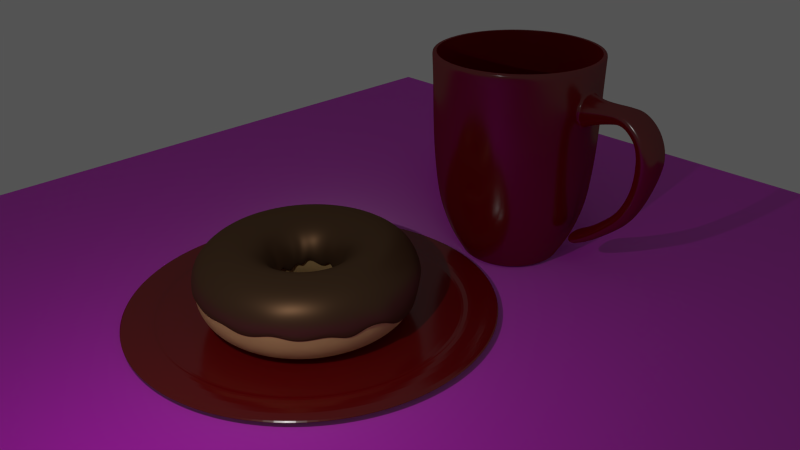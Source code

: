 # Source: doughnut.blend  (saved by Blender 2.72.0; exported with 4.5.12 LTS)
import bpy
from mathutils import Matrix  # noqa: F401  (used for matrix-valued properties, if any)

bpy.ops.wm.read_factory_settings(use_empty=True)
scene = bpy.context.scene
scene.name = 'Scene'

# ---- collections
col_collection_1 = bpy.data.collections.new('Collection 1'); scene.collection.children.link(col_collection_1)
col_collection_2 = bpy.data.collections.new('Collection 2'); scene.collection.children.link(col_collection_2)
col_collection_3 = bpy.data.collections.new('Collection 3'); scene.collection.children.link(col_collection_3)
col_collection_3.hide_render = True
col_collection_3.hide_viewport = True

# ---- images (referenced by path relative to the original .blend; pixels are not part of the script)
import os
ASSET_DIR = os.environ.get("B2B_ASSET_DIR", "")  # directory of the original .blend (textures are referenced by path, not embedded)
HERE = os.path.dirname(os.path.abspath(__file__))  # packed textures are extracted next to this script under _unpacked/

def load_image(name, relpath, width, height, colorspace="sRGB"):
    """Load a texture the original file referenced (path relative to the .blend, or extracted next to this script)."""
    p = next((c for c in (os.path.join(HERE, relpath), os.path.join(ASSET_DIR, relpath)) if relpath and os.path.exists(c)), "")
    if p:
        img = bpy.data.images.load(p, check_existing=True)
        img.name = name
    else:  # same state as the original file: an image datablock whose file is absent (Cycles renders it pink)
        img = bpy.data.images.new(name, width, height)
        img.source = "FILE"
        img.filepath = "//" + (relpath or name)
    img.colorspace_settings.name = colorspace
    return img
img_woodplanksworn33_nrm_3k_jpg = load_image('WoodPlanksWorn33_NRM_3K.jpg', 'WoodPlanksWorn33_NRM_3K.jpg', 1024, 1024, 'Non-Color')
img_woodplanksworn33_col_var1_3k_jpg = load_image('WoodPlanksWorn33_COL_VAR1_3K.jpg', 'WoodPlanksWorn33_COL_VAR1_3K.jpg', 1024, 1024, 'sRGB')

# ---- materials (node trees are filled in below, after node groups)
mat_material_003 = bpy.data.materials.new('Material.003')
mat_material_003.alpha_threshold = 0.0
mat_material_003.roughness = 0.5
mat_material_002 = bpy.data.materials.new('Material.002')
mat_material_002.alpha_threshold = 0.0
mat_material_002.roughness = 0.5
mat_material_001 = bpy.data.materials.new('Material.001')
mat_material_001.alpha_threshold = 0.0
mat_material_001.roughness = 0.5
mat_material_004 = bpy.data.materials.new('Material.004')
mat_material_004.alpha_threshold = 0.0
mat_material_004.roughness = 0.5
mat_material = bpy.data.materials.new('Material')
mat_material.alpha_threshold = 0.0
mat_material.roughness = 0.5
mat_redsprinkle = bpy.data.materials.new('RedSprinkle')
mat_redsprinkle.alpha_threshold = 0.0
mat_redsprinkle.roughness = 0.5
mat_silversprinkle = bpy.data.materials.new('SilverSprinkle')
mat_silversprinkle.alpha_threshold = 0.0
mat_silversprinkle.roughness = 0.5
mat_greensprinkle = bpy.data.materials.new('GreenSprinkle')
mat_greensprinkle.alpha_threshold = 0.0
mat_greensprinkle.roughness = 0.5

# ---- material node trees
mat_material_003.use_nodes = True; mat_material_003.node_tree.nodes.clear()
_N = mat_material_003.node_tree.nodes; _L = mat_material_003.node_tree.links
n0 = _N.new('ShaderNodeBsdfDiffuse'); n0.name = 'Diffuse BSDF'; n0.location = (43, 398)
n0.inputs[0].default_value = (0.2159, 0.002428, 0.004025, 1.0)
n0.inputs[1].default_value = 0.658
n1 = _N.new('ShaderNodeBsdfAnisotropic'); n1.name = 'Glossy BSDF'; n1.location = (36, 257)
n1.distribution = 'GGX'
n1.inputs[1].default_value = 0.1817
n2 = _N.new('ShaderNodeMixShader'); n2.name = 'Mix Shader'; n2.location = (241, 361)
n2.inputs[0].default_value = 0.082
n3 = _N.new('ShaderNodeOutputMaterial'); n3.name = 'Material Output'; n3.location = (410, 346)
_L.new(n0.outputs[0], n2.inputs[1])
_L.new(n2.outputs[0], n3.inputs[0])
_L.new(n1.outputs[0], n2.inputs[2])
n3.is_active_output = True
mat_material_002.use_nodes = True; mat_material_002.node_tree.nodes.clear()
_N = mat_material_002.node_tree.nodes; _L = mat_material_002.node_tree.links
n0 = _N.new('ShaderNodeMixShader'); n0.name = 'Mix Shader'; n0.location = (232, 383)
n0.inputs[0].default_value = 0.5182
n1 = _N.new('ShaderNodeBsdfAnisotropic'); n1.name = 'Glossy BSDF'; n1.location = (-11, 480)
n1.distribution = 'GGX'
n1.inputs[0].default_value = (0.255, 0.1364, 0.06973, 1.0)
n1.inputs[1].default_value = 0.4472
n2 = _N.new('ShaderNodeOutputMaterial'); n2.name = 'Material Output'; n2.location = (454, 385)
n3 = _N.new('ShaderNodeBsdfDiffuse'); n3.name = 'Diffuse BSDF'; n3.location = (-35, 278)
n3.inputs[0].default_value = (0.09531, 0.05286, 0.02843, 1.0)
n3.inputs[1].default_value = 0.5917
_L.new(n1.outputs[0], n0.inputs[1])
_L.new(n0.outputs[0], n2.inputs[0])
_L.new(n3.outputs[0], n0.inputs[2])
n2.is_active_output = True
mat_material_001.use_nodes = True; mat_material_001.node_tree.nodes.clear()
_N = mat_material_001.node_tree.nodes; _L = mat_material_001.node_tree.links
n0 = _N.new('ShaderNodeOutputMaterial'); n0.name = 'Material Output'; n0.location = (300, 300)
n1 = _N.new('ShaderNodeBsdfDiffuse'); n1.name = 'Diffuse BSDF'; n1.location = (10, 300)
n1.inputs[0].default_value = (0.8, 0.5186, 0.2143, 1.0)
_L.new(n1.outputs[0], n0.inputs[0])
n0.is_active_output = True
mat_material_004.use_nodes = True; mat_material_004.node_tree.nodes.clear()
_N = mat_material_004.node_tree.nodes; _L = mat_material_004.node_tree.links
n0 = _N.new('ShaderNodeOutputMaterial'); n0.name = 'Material Output'; n0.location = (300, 300)
n1 = _N.new('ShaderNodeBsdfDiffuse'); n1.name = 'Diffuse BSDF'; n1.location = (-27, 311)
n2 = _N.new('ShaderNodeBsdfAnisotropic'); n2.name = 'Glossy BSDF'; n2.location = (-53, 159)
n2.distribution = 'GGX'
n2.inputs[1].default_value = 0.3162
n3 = _N.new('ShaderNodeMixShader'); n3.name = 'Mix Shader'; n3.location = (144, 315)
n3.inputs[0].default_value = 0.1178
n4 = _N.new('ShaderNodeTexImage'); n4.name = 'Image Texture.001'; n4.location = (-553, 44)
n4.width = 242
n4.image = img_woodplanksworn33_nrm_3k_jpg
n5 = _N.new('ShaderNodeTexImage'); n5.name = 'Image Texture'; n5.location = (-420, 474)
n5.width = 208
n5.image = img_woodplanksworn33_col_var1_3k_jpg
n6 = _N.new('ShaderNodeNormalMap'); n6.name = 'Normal Map'; n6.location = (-286, 171)
_L.new(n1.outputs[0], n3.inputs[1])
_L.new(n3.outputs[0], n0.inputs[0])
_L.new(n2.outputs[0], n3.inputs[2])
_L.new(n5.outputs[0], n1.inputs[0])
_L.new(n4.outputs[0], n6.inputs[1])
_L.new(n6.outputs[0], n1.inputs[2])
_L.new(n6.outputs[0], n2.inputs[4])
n0.is_active_output = True
mat_material.use_nodes = True; mat_material.node_tree.nodes.clear()
_N = mat_material.node_tree.nodes; _L = mat_material.node_tree.links
n0 = _N.new('ShaderNodeMixShader'); n0.name = 'Mix Shader'; n0.location = (196, 470)
n0.inputs[0].default_value = 0.08182
n1 = _N.new('ShaderNodeOutputMaterial'); n1.name = 'Material Output'; n1.location = (407, 363)
n2 = _N.new('ShaderNodeBsdfAnisotropic'); n2.name = 'Glossy BSDF'; n2.location = (-54, 312)
n2.distribution = 'GGX'
n2.inputs[0].default_value = (0.8645, 0.8645, 0.8645, 1.0)
n2.inputs[1].default_value = 0.1826
n3 = _N.new('ShaderNodeBsdfDiffuse'); n3.name = 'Diffuse BSDF'; n3.location = (-52, 458)
n3.inputs[0].default_value = (0.2159, 0.002428, 0.004025, 1.0)
n3.inputs[1].default_value = 0.6583
_L.new(n3.outputs[0], n0.inputs[1])
_L.new(n0.outputs[0], n1.inputs[0])
_L.new(n2.outputs[0], n0.inputs[2])
n1.is_active_output = True
mat_redsprinkle.use_nodes = True; mat_redsprinkle.node_tree.nodes.clear()
_N = mat_redsprinkle.node_tree.nodes; _L = mat_redsprinkle.node_tree.links
n0 = _N.new('ShaderNodeMixShader'); n0.name = 'Mix Shader'; n0.location = (189, 304)
n0.inputs[0].default_value = 0.04
n1 = _N.new('ShaderNodeOutputMaterial'); n1.name = 'Material Output'; n1.location = (358, 294)
n2 = _N.new('ShaderNodeBsdfDiffuse'); n2.name = 'Diffuse BSDF'; n2.location = (0, 331)
n2.inputs[0].default_value = (0.8, 0.0, 0.00731, 1.0)
n3 = _N.new('ShaderNodeBsdfAnisotropic'); n3.name = 'Glossy BSDF'; n3.location = (2, 193)
n3.distribution = 'GGX'
n3.inputs[0].default_value = (1.0, 0.8868, 0.9494, 1.0)
n3.inputs[1].default_value = 0.3162
_L.new(n2.outputs[0], n0.inputs[1])
_L.new(n0.outputs[0], n1.inputs[0])
_L.new(n3.outputs[0], n0.inputs[2])
n1.is_active_output = True
mat_silversprinkle.use_nodes = True; mat_silversprinkle.node_tree.nodes.clear()
_N = mat_silversprinkle.node_tree.nodes; _L = mat_silversprinkle.node_tree.links
n0 = _N.new('ShaderNodeOutputMaterial'); n0.name = 'Material Output'; n0.location = (365, 297)
n1 = _N.new('ShaderNodeMixShader'); n1.name = 'Mix Shader'; n1.location = (206, 312)
n1.inputs[0].default_value = 0.3582
n2 = _N.new('ShaderNodeBsdfAnisotropic'); n2.name = 'Glossy BSDF'; n2.location = (11, 159)
n2.distribution = 'GGX'
n2.inputs[1].default_value = 0.3162
n3 = _N.new('ShaderNodeBsdfDiffuse'); n3.name = 'Diffuse BSDF'; n3.location = (-20, 351)
n3.inputs[0].default_value = (1.0, 1.0, 1.0, 1.0)
_L.new(n3.outputs[0], n1.inputs[1])
_L.new(n1.outputs[0], n0.inputs[0])
_L.new(n2.outputs[0], n1.inputs[2])
n0.is_active_output = True
mat_greensprinkle.use_nodes = True; mat_greensprinkle.node_tree.nodes.clear()
_N = mat_greensprinkle.node_tree.nodes; _L = mat_greensprinkle.node_tree.links
n0 = _N.new('ShaderNodeMixShader'); n0.name = 'Mix Shader'; n0.location = (187, 322)
n0.inputs[0].default_value = 0.04
n1 = _N.new('ShaderNodeOutputMaterial'); n1.name = 'Material Output'; n1.location = (378, 313)
n2 = _N.new('ShaderNodeBsdfDiffuse'); n2.name = 'Diffuse BSDF'; n2.location = (-24, 373)
n2.inputs[0].default_value = (0.0, 0.1743, 0.004243, 1.0)
n3 = _N.new('ShaderNodeBsdfAnisotropic'); n3.name = 'Glossy BSDF'; n3.location = (-18, 217)
n3.distribution = 'GGX'
n3.inputs[1].default_value = 0.3162
_L.new(n2.outputs[0], n0.inputs[1])
_L.new(n0.outputs[0], n1.inputs[0])
_L.new(n3.outputs[0], n0.inputs[2])
n1.is_active_output = True

# ---- world
world_world = bpy.data.worlds.new('World'); scene.world = world_world
world_world.color = (0.08714, 0.08714, 0.08714)
world_world.use_sun_shadow = False
world_world.sun_shadow_jitter_overblur = 0.0
world_world.cycles.sampling_method = 'MANUAL'
world_world.cycles.sample_map_resolution = 256

# ---- cameras
cam_camera = bpy.data.cameras.new('Camera')
cam_camera.clip_end = 100.0
cam_camera.lens = 35.0
cam_camera.sensor_width = 32.0
cam_camera.sensor_height = 18.0
cam_camera.ortho_scale = 7.314
cam_camera.dof.focus_distance = 0.0

# ---- lights
light_point = bpy.data.lights.new('Point', 'AREA')
light_point.transmission_factor = 0.0
light_point.energy = 78.54
light_point.shadow_buffer_clip_start = 0.5
light_point.shadow_soft_size = 0.1
light_point.shadow_maximum_resolution = 0.006
light_point.use_absolute_resolution = True
light_point.size = 0.1
light_point.size_y = 0.1
light_point.cycles.use_multiple_importance_sampling = False

# ---- meshes
me_circle_001 = bpy.data.meshes.new('Circle.001')
me_circle_001.from_pydata([(-6.475e-07, 4.062, 0.4943), (-1.555, 3.753, 0.4943), (-3.753, 1.555, 0.4943), (-4.062, -6.318e-07, 0.4943), (-3.753, -1.555, 0.4943), (-2.872, -2.872, 0.4943), (-2.257, -3.378, 0.4943), (-0.7925, -3.984, 0.4943), (1.677e-06, -4.062, 0.4943), (0.7925, -3.984, 0.4943), (1.555, -3.753, 0.4943), (2.872, -2.872, 0.4943), (3.378, -2.257, 0.4943), (3.753, -1.555, 0.4943), (3.984, -0.7925, 0.4943), (3.753, 1.555, 0.4943), (2.872, 2.872, 0.4943), (1.555, 3.753, 0.4943), (0.7925, 3.984, 0.4943), (-0.7925, 3.984, 0.4943), (-2.257, 3.378, 0.4943), (-2.872, 2.872, 0.4943), (-3.378, 2.257, 0.4943), (-3.984, 0.7925, 0.4943), (-3.984, -0.7925, 0.4943), (-3.378, -2.257, 0.4943), (-1.555, -3.753, 0.4943), (2.257, -3.378, 0.4943), (4.062, 3.017e-06, 0.4943), (3.984, 0.7925, 0.4943), (3.378, 2.257, 0.4943), (2.257, 3.378, 0.4943), (-0.6509, 3.272, 0.4943), (5.614e-07, 3.336, 0.4943), (-1.277, 3.082, 0.4943), (-1.854, 2.774, 0.4943), (-2.359, 2.359, 0.4943), (-2.774, 1.854, 0.4943), (-3.082, 1.277, 0.4943), (-3.272, 0.6509, 0.4943), (-3.336, -8.574e-07, 0.4943), (-3.272, -0.6509, 0.4943), (-3.082, -1.277, 0.4943), (-2.774, -1.854, 0.4943), (-2.359, -2.359, 0.4943), (-1.854, -2.774, 0.4943), (-1.277, -3.082, 0.4943), (-0.6509, -3.272, 0.4943), (1.246e-06, -3.336, 0.4943), (0.6509, -3.272, 0.4943), (1.277, -3.082, 0.4943), (1.854, -2.774, 0.4943), (2.359, -2.359, 0.4943), (2.774, -1.854, 0.4943), (3.082, -1.277, 0.4943), (3.272, -0.6509, 0.4943), (3.336, 2.392e-06, 0.4943), (3.272, 0.6509, 0.4943), (3.082, 1.277, 0.4943), (2.774, 1.854, 0.4943), (2.359, 2.359, 0.4943), (1.854, 2.774, 0.4943), (1.277, 3.082, 0.4943), (0.6509, 3.272, 0.4943), (-0.6509, 3.272, 0.4119), (5.614e-07, 3.336, 0.4119), (-1.277, 3.082, 0.4119), (-1.854, 2.774, 0.4119), (-2.359, 2.359, 0.4119), (-2.774, 1.854, 0.4119), (-3.082, 1.277, 0.4119), (-3.272, 0.6509, 0.4119), (-3.336, -8.574e-07, 0.4119), (-3.272, -0.6509, 0.4119), (-3.082, -1.277, 0.4119), (-2.774, -1.854, 0.4119), (-2.359, -2.359, 0.4119), (-1.854, -2.774, 0.4119), (-1.277, -3.082, 0.4119), (-0.6509, -3.272, 0.4119), (1.246e-06, -3.336, 0.4119), (0.6509, -3.272, 0.4119), (1.277, -3.082, 0.4119), (1.854, -2.774, 0.4119), (2.359, -2.359, 0.4119), (2.774, -1.854, 0.4119), (3.082, -1.277, 0.4119), (3.272, -0.6509, 0.4119), (3.336, 2.392e-06, 0.4119), (3.272, 0.6509, 0.4119), (3.082, 1.277, 0.4119), (2.774, 1.854, 0.4119), (2.359, 2.359, 0.4119), (1.854, 2.774, 0.4119), (1.277, 3.082, 0.4119), (0.6509, 3.272, 0.4119), (-0.5998, 3.016, 0.4119), (6.418e-07, 3.075, 0.4119), (-1.177, 2.841, 0.4119), (-1.708, 2.556, 0.4119), (-2.174, 2.174, 0.4119), (-2.556, 1.708, 0.4119), (-2.841, 1.177, 0.4119), (-3.016, 0.5998, 0.4119), (-3.075, -9.455e-07, 0.4119), (-3.016, -0.5998, 0.4119), (-2.841, -1.177, 0.4119), (-2.556, -1.708, 0.4119), (-2.174, -2.174, 0.4119), (-1.708, -2.556, 0.4119), (-1.177, -2.841, 0.4119), (-0.5998, -3.016, 0.4119), (1.112e-06, -3.075, 0.4119), (0.5998, -3.016, 0.4119), (1.177, -2.841, 0.4119), (1.708, -2.556, 0.4119), (2.174, -2.174, 0.4119), (2.556, -1.708, 0.4119), (2.841, -1.177, 0.4119), (3.016, -0.5998, 0.4119), (3.075, 2.193e-06, 0.4119), (3.016, 0.5998, 0.4119), (2.841, 1.177, 0.4119), (2.556, 1.708, 0.4119), (2.174, 2.174, 0.4119), (1.708, 2.556, 0.4119), (1.177, 2.841, 0.4119), (0.5998, 3.016, 0.4119)], [], [(58, 57, 89, 90), (35, 36, 21, 20), (36, 37, 22, 21), (56, 57, 29, 28), (96, 97, 127, 126, 125, 124, 123, 122, 121, 120, 119, 118, 117, 116, 115, 114, 113, 112, 111, 110, 109, 108, 107, 106, 105, 104, 103, 102, 101, 100, 99, 98), (36, 35, 67, 68), (47, 46, 78, 79), (56, 55, 87, 88), (34, 32, 64, 66), (45, 44, 76, 77), (54, 53, 85, 86), (43, 42, 74, 75), (63, 62, 94, 95), (52, 51, 83, 84), (41, 40, 72, 73), (61, 60, 92, 93), (50, 49, 81, 82), (39, 38, 70, 71), (59, 58, 90, 91), (37, 36, 68, 69), (48, 47, 79, 80), (57, 56, 88, 89), (35, 34, 66, 67), (46, 45, 77, 78), (55, 54, 86, 87), (32, 33, 65, 64), (44, 43, 75, 76), (33, 63, 95, 65), (53, 52, 84, 85), (42, 41, 73, 74), (62, 61, 93, 94), (51, 50, 82, 83), (40, 39, 71, 72), (60, 59, 91, 92), (49, 48, 80, 81), (38, 37, 69, 70), (33, 32, 19, 0), (32, 34, 1, 19), (34, 35, 20, 1), (37, 38, 2, 22), (38, 39, 23, 2), (39, 40, 3, 23), (40, 41, 24, 3), (41, 42, 4, 24), (42, 43, 25, 4), (43, 44, 5, 25), (44, 45, 6, 5), (45, 46, 26, 6), (46, 47, 7, 26), (47, 48, 8, 7), (48, 49, 9, 8), (49, 50, 10, 9), (50, 51, 27, 10), (51, 52, 11, 27), (52, 53, 12, 11), (53, 54, 13, 12), (54, 55, 14, 13), (55, 56, 28, 14), (57, 58, 15, 29), (58, 59, 30, 15), (59, 60, 16, 30), (60, 61, 31, 16), (61, 62, 17, 31), (62, 63, 18, 17), (63, 33, 0, 18), (97, 96, 64, 65), (96, 98, 66, 64), (98, 99, 67, 66), (99, 100, 68, 67), (100, 101, 69, 68), (101, 102, 70, 69), (102, 103, 71, 70), (103, 104, 72, 71), (104, 105, 73, 72), (105, 106, 74, 73), (106, 107, 75, 74), (107, 108, 76, 75), (108, 109, 77, 76), (109, 110, 78, 77), (110, 111, 79, 78), (111, 112, 80, 79), (112, 113, 81, 80), (113, 114, 82, 81), (114, 115, 83, 82), (115, 116, 84, 83), (116, 117, 85, 84), (117, 118, 86, 85), (118, 119, 87, 86), (119, 120, 88, 87), (120, 121, 89, 88), (121, 122, 90, 89), (122, 123, 91, 90), (123, 124, 92, 91), (124, 125, 93, 92), (125, 126, 94, 93), (126, 127, 95, 94), (127, 97, 65, 95)])
me_circle_001.materials.append(mat_material_003)
me_circle_001.use_remesh_preserve_volume = False
me_circle_001.use_remesh_preserve_attributes = False
me_circle_001.use_mirror_vertex_groups = False
me_circle_001.update()
me_torus_001 = bpy.data.meshes.new('Torus.001')
me_torus_001.from_pydata([(1.52, 0.0, 0.7482), (1.45, 0.0, 1.008), (1.26, 0.0, 1.199), (1.0, 0.0, 1.268), (0.74, 0.0, 1.199), (0.5497, 0.0, 1.008), (0.4716, -5.654e-10, 0.6986), (1.447, 0.2294, 0.5552), (1.432, 0.2269, 1.008), (1.244, 0.1971, 1.199), (0.9877, 0.1564, 1.268), (0.7309, 0.1158, 1.199), (0.5429, 0.08599, 1.008), (0.4655, 0.07383, 0.7421), (1.393, 0.4532, 0.5544), (1.379, 0.4482, 1.008), (1.198, 0.3894, 1.199), (0.9511, 0.309, 1.268), (0.7038, 0.2287, 1.199), (0.5228, 0.1699, 1.008), (0.4523, 0.1471, 0.6155), (1.305, 0.6658, 0.5857), (1.292, 0.6584, 1.008), (1.123, 0.572, 1.199), (0.891, 0.454, 1.268), (0.6593, 0.336, 1.199), (0.4898, 0.2495, 1.008), (0.4192, 0.2139, 0.5889), (1.185, 0.862, 0.7893), (1.173, 0.8525, 1.008), (1.019, 0.7406, 1.199), (0.809, 0.5878, 1.268), (0.5987, 0.435, 1.199), (0.4447, 0.3231, 1.008), (0.3765, 0.2743, 0.6092), (1.036, 1.037, 0.8011), (1.026, 1.026, 1.008), (0.891, 0.891, 1.199), (0.7071, 0.7071, 1.268), (0.5233, 0.5233, 1.199), (0.3887, 0.3887, 1.008), (0.3274, 0.3286, 0.6564), (0.8606, 1.186, 0.6733), (0.8525, 1.173, 1.008), (0.7406, 1.019, 1.199), (0.5878, 0.809, 1.268), (0.435, 0.5987, 1.199), (0.3231, 0.4447, 1.008), (0.2792, 0.3848, 0.7093), (0.6644, 1.307, 0.6707), (0.6584, 1.292, 1.008), (0.572, 1.123, 1.199), (0.454, 0.891, 1.268), (0.336, 0.6593, 1.199), (0.2495, 0.4898, 1.008), (0.2155, 0.4237, 0.579), (0.4518, 1.395, 0.7575), (0.4482, 1.379, 1.008), (0.3894, 1.198, 1.199), (0.309, 0.9511, 1.268), (0.2287, 0.7038, 1.199), (0.1699, 0.5228, 1.008), (0.1482, 0.4561, 0.6929), (0.228, 1.448, 0.7847), (0.2269, 1.432, 1.008), (0.1971, 1.244, 1.199), (0.1564, 0.9877, 1.268), (0.1158, 0.7309, 1.199), (0.08599, 0.5429, 1.008), (0.07263, 0.4639, 0.6935), (-0.001371, 1.467, 0.7557), (1.192e-07, 1.45, 1.008), (1.788e-07, 1.26, 1.199), (8.941e-08, 1.0, 1.268), (2.98e-08, 0.74, 1.199), (2.98e-08, 0.5497, 1.008), (-0.0006987, 0.4714, 0.6863), (-0.2308, 1.448, 0.6855), (-0.2269, 1.432, 1.008), (-0.1971, 1.244, 1.199), (-0.1564, 0.9877, 1.268), (-0.1158, 0.7309, 1.199), (-0.08599, 0.5429, 1.008), (-0.07501, 0.4731, 0.7691), (-0.4546, 1.395, 0.704), (-0.4482, 1.379, 1.008), (-0.3894, 1.198, 1.199), (-0.309, 0.9511, 1.268), (-0.2287, 0.7038, 1.199), (-0.1699, 0.5228, 1.008), (-0.1479, 0.4547, 0.7057), (-0.6672, 1.307, 0.7471), (-0.6584, 1.292, 1.008), (-0.572, 1.123, 1.199), (-0.454, 0.891, 1.268), (-0.336, 0.6593, 1.199), (-0.2495, 0.4898, 1.008), (-0.2146, 0.4198, 0.6829), (-0.8634, 1.186, 0.8154), (-0.8525, 1.173, 1.008), (-0.7406, 1.019, 1.199), (-0.5878, 0.809, 1.268), (-0.435, 0.5987, 1.199), (-0.3231, 0.4447, 1.008), (-0.2806, 0.3859, 0.7063), (-1.038, 1.037, 0.7116), (-1.026, 1.026, 1.008), (-0.891, 0.891, 1.199), (-0.7071, 0.7071, 1.268), (-0.5233, 0.5233, 1.199), (-0.3887, 0.3887, 1.008), (-0.3388, 0.3387, 0.7515), (-1.188, 0.862, 0.7759), (-1.173, 0.8525, 1.008), (-1.019, 0.7406, 1.199), (-0.809, 0.5878, 1.268), (-0.5987, 0.435, 1.199), (-0.4447, 0.3231, 1.008), (-0.3773, 0.2732, 0.7783), (-1.308, 0.6658, 0.7404), (-1.292, 0.6584, 1.008), (-1.123, 0.572, 1.199), (-0.891, 0.454, 1.268), (-0.6593, 0.336, 1.199), (-0.4898, 0.2495, 1.008), (-0.4169, 0.2119, 0.6615), (-1.396, 0.4532, 0.7781), (-1.379, 0.4482, 1.008), (-1.198, 0.3894, 1.199), (-0.9511, 0.309, 1.268), (-0.7038, 0.2287, 1.199), (-0.5228, 0.1699, 1.008), (-0.4484, 0.1455, 0.7447), (-1.45, 0.2294, 0.8198), (-1.432, 0.2269, 1.008), (-1.244, 0.1971, 1.199), (-0.9877, 0.1564, 1.268), (-0.7309, 0.1158, 1.199), (-0.5429, 0.08599, 1.008), (-0.4735, 0.07499, 0.647), (-1.468, 1.27e-07, 0.8077), (-1.45, 1.268e-07, 1.008), (-1.26, 1.102e-07, 1.199), (-1.0, 8.742e-08, 1.268), (-0.74, 6.469e-08, 1.199), (-0.5497, 4.805e-08, 1.008), (-0.467, 3.97e-08, 0.6498), (-1.45, -0.2294, 0.7317), (-1.432, -0.2269, 1.008), (-1.244, -0.1971, 1.199), (-0.9877, -0.1564, 1.268), (-0.7309, -0.1158, 1.199), (-0.5429, -0.08599, 1.008), (-0.4686, -0.07415, 0.7321), (-1.396, -0.4532, 0.7981), (-1.379, -0.4482, 1.008), (-1.198, -0.3894, 1.199), (-0.9511, -0.309, 1.268), (-0.7038, -0.2287, 1.199), (-0.5228, -0.1699, 1.008), (-0.4461, -0.1446, 0.7321), (-1.308, -0.6658, 0.7495), (-1.292, -0.6584, 1.008), (-1.123, -0.572, 1.199), (-0.891, -0.454, 1.268), (-0.6593, -0.336, 1.199), (-0.4898, -0.2495, 1.008), (-0.4184, -0.2127, 0.6685), (-1.188, -0.862, 0.8214), (-1.173, -0.8525, 1.008), (-1.019, -0.7406, 1.199), (-0.809, -0.5878, 1.268), (-0.5987, -0.435, 1.199), (-0.4447, -0.3231, 1.008), (-0.3794, -0.2749, 0.7483), (-1.038, -1.037, 0.7882), (-1.026, -1.026, 1.008), (-0.891, -0.891, 1.199), (-0.7071, -0.7071, 1.268), (-0.5233, -0.5233, 1.199), (-0.3887, -0.3887, 1.008), (-0.3389, -0.3389, 0.768), (-0.8634, -1.186, 0.7632), (-0.8525, -1.173, 1.008), (-0.7406, -1.019, 1.199), (-0.5878, -0.809, 1.268), (-0.435, -0.5987, 1.199), (-0.3231, -0.4447, 1.008), (-0.2754, -0.3775, 0.7357), (-0.6672, -1.307, 0.6963), (-0.6584, -1.292, 1.008), (-0.572, -1.123, 1.199), (-0.454, -0.891, 1.268), (-0.336, -0.6593, 1.199), (-0.2495, -0.4898, 1.008), (-0.2122, -0.414, 0.7827), (-0.4546, -1.395, 0.7817), (-0.4482, -1.379, 1.008), (-0.3894, -1.198, 1.199), (-0.309, -0.9511, 1.268), (-0.2287, -0.7038, 1.199), (-0.1699, -0.5228, 1.008), (-0.1464, -0.4486, 0.7272), (-0.2308, -1.448, 0.7527), (-0.2269, -1.432, 1.008), (-0.1971, -1.244, 1.199), (-0.1564, -0.9877, 1.268), (-0.1158, -0.7309, 1.199), (-0.08599, -0.5429, 1.008), (-0.07404, -0.4604, 0.7527), (-0.001371, -1.467, 0.7465), (1.192e-07, -1.45, 1.008), (1.788e-07, -1.26, 1.199), (8.941e-08, -1.0, 1.268), (2.98e-08, -0.74, 1.199), (2.98e-08, -0.5497, 1.008), (-0.001128, -0.4661, 0.762), (0.228, -1.448, 0.7886), (0.2269, -1.432, 1.008), (0.1971, -1.244, 1.199), (0.1564, -0.9877, 1.268), (0.1158, -0.7309, 1.199), (0.08599, -0.5429, 1.008), (0.07351, -0.4675, 0.7206), (0.4518, -1.395, 0.7041), (0.4482, -1.379, 1.008), (0.3894, -1.198, 1.199), (0.309, -0.9511, 1.268), (0.2287, -0.7038, 1.199), (0.1699, -0.5228, 1.008), (0.1468, -0.4528, 0.7802), (0.6644, -1.307, 0.7203), (0.6584, -1.292, 1.008), (0.572, -1.123, 1.199), (0.454, -0.891, 1.268), (0.336, -0.6593, 1.199), (0.2495, -0.4898, 1.008), (0.2175, -0.4269, 0.7332), (0.8606, -1.186, 0.8048), (0.8525, -1.173, 1.008), (0.7406, -1.019, 1.199), (0.5878, -0.809, 1.268), (0.435, -0.5987, 1.199), (0.3231, -0.4447, 1.008), (0.2811, -0.3871, 0.6545), (1.036, -1.037, 0.7062), (1.026, -1.026, 1.008), (0.891, -0.891, 1.199), (0.7071, -0.7071, 1.268), (0.5233, -0.5233, 1.199), (0.3887, -0.3887, 1.008), (0.3331, -0.3337, 0.7348), (1.185, -0.862, 0.7242), (1.173, -0.8525, 1.008), (1.019, -0.7406, 1.199), (0.809, -0.5878, 1.268), (0.5987, -0.435, 1.199), (0.4447, -0.3231, 1.008), (0.3805, -0.2769, 0.8071), (1.305, -0.6658, 0.7618), (1.292, -0.6584, 1.008), (1.123, -0.572, 1.199), (0.891, -0.454, 1.268), (0.6593, -0.336, 1.199), (0.4898, -0.2495, 1.008), (0.4179, -0.2134, 0.7685), (1.393, -0.4532, 0.6302), (1.379, -0.4482, 1.008), (1.198, -0.3894, 1.199), (0.9511, -0.309, 1.268), (0.7038, -0.2287, 1.199), (0.5228, -0.1699, 1.008), (0.4488, -0.146, 0.6796), (1.447, -0.2294, 0.7643), (1.432, -0.2269, 1.008), (1.244, -0.1971, 1.199), (0.9877, -0.1564, 1.268), (0.7309, -0.1158, 1.199), (0.5429, -0.08599, 1.008), (0.4574, -0.07265, 0.6048)], [], [(0, 1, 8, 7), (1, 2, 9, 8), (2, 3, 10, 9), (3, 4, 11, 10), (4, 5, 12, 11), (5, 6, 13, 12), (7, 8, 15, 14), (8, 9, 16, 15), (9, 10, 17, 16), (10, 11, 18, 17), (11, 12, 19, 18), (12, 13, 20, 19), (14, 15, 22, 21), (15, 16, 23, 22), (16, 17, 24, 23), (17, 18, 25, 24), (18, 19, 26, 25), (19, 20, 27, 26), (21, 22, 29, 28), (22, 23, 30, 29), (23, 24, 31, 30), (24, 25, 32, 31), (25, 26, 33, 32), (26, 27, 34, 33), (28, 29, 36, 35), (29, 30, 37, 36), (30, 31, 38, 37), (31, 32, 39, 38), (32, 33, 40, 39), (33, 34, 41, 40), (35, 36, 43, 42), (36, 37, 44, 43), (37, 38, 45, 44), (38, 39, 46, 45), (39, 40, 47, 46), (40, 41, 48, 47), (42, 43, 50, 49), (43, 44, 51, 50), (44, 45, 52, 51), (45, 46, 53, 52), (46, 47, 54, 53), (47, 48, 55, 54), (49, 50, 57, 56), (50, 51, 58, 57), (51, 52, 59, 58), (52, 53, 60, 59), (53, 54, 61, 60), (54, 55, 62, 61), (56, 57, 64, 63), (57, 58, 65, 64), (58, 59, 66, 65), (59, 60, 67, 66), (60, 61, 68, 67), (61, 62, 69, 68), (63, 64, 71, 70), (64, 65, 72, 71), (65, 66, 73, 72), (66, 67, 74, 73), (67, 68, 75, 74), (68, 69, 76, 75), (70, 71, 78, 77), (71, 72, 79, 78), (72, 73, 80, 79), (73, 74, 81, 80), (74, 75, 82, 81), (75, 76, 83, 82), (77, 78, 85, 84), (78, 79, 86, 85), (79, 80, 87, 86), (80, 81, 88, 87), (81, 82, 89, 88), (82, 83, 90, 89), (84, 85, 92, 91), (85, 86, 93, 92), (86, 87, 94, 93), (87, 88, 95, 94), (88, 89, 96, 95), (89, 90, 97, 96), (91, 92, 99, 98), (92, 93, 100, 99), (93, 94, 101, 100), (94, 95, 102, 101), (95, 96, 103, 102), (96, 97, 104, 103), (98, 99, 106, 105), (99, 100, 107, 106), (100, 101, 108, 107), (101, 102, 109, 108), (102, 103, 110, 109), (103, 104, 111, 110), (105, 106, 113, 112), (106, 107, 114, 113), (107, 108, 115, 114), (108, 109, 116, 115), (109, 110, 117, 116), (110, 111, 118, 117), (112, 113, 120, 119), (113, 114, 121, 120), (114, 115, 122, 121), (115, 116, 123, 122), (116, 117, 124, 123), (117, 118, 125, 124), (119, 120, 127, 126), (120, 121, 128, 127), (121, 122, 129, 128), (122, 123, 130, 129), (123, 124, 131, 130), (124, 125, 132, 131), (126, 127, 134, 133), (127, 128, 135, 134), (128, 129, 136, 135), (129, 130, 137, 136), (130, 131, 138, 137), (131, 132, 139, 138), (133, 134, 141, 140), (134, 135, 142, 141), (135, 136, 143, 142), (136, 137, 144, 143), (137, 138, 145, 144), (138, 139, 146, 145), (140, 141, 148, 147), (141, 142, 149, 148), (142, 143, 150, 149), (143, 144, 151, 150), (144, 145, 152, 151), (145, 146, 153, 152), (147, 148, 155, 154), (148, 149, 156, 155), (149, 150, 157, 156), (150, 151, 158, 157), (151, 152, 159, 158), (152, 153, 160, 159), (154, 155, 162, 161), (155, 156, 163, 162), (156, 157, 164, 163), (157, 158, 165, 164), (158, 159, 166, 165), (159, 160, 167, 166), (161, 162, 169, 168), (162, 163, 170, 169), (163, 164, 171, 170), (164, 165, 172, 171), (165, 166, 173, 172), (166, 167, 174, 173), (168, 169, 176, 175), (169, 170, 177, 176), (170, 171, 178, 177), (171, 172, 179, 178), (172, 173, 180, 179), (173, 174, 181, 180), (175, 176, 183, 182), (176, 177, 184, 183), (177, 178, 185, 184), (178, 179, 186, 185), (179, 180, 187, 186), (180, 181, 188, 187), (182, 183, 190, 189), (183, 184, 191, 190), (184, 185, 192, 191), (185, 186, 193, 192), (186, 187, 194, 193), (187, 188, 195, 194), (189, 190, 197, 196), (190, 191, 198, 197), (191, 192, 199, 198), (192, 193, 200, 199), (193, 194, 201, 200), (194, 195, 202, 201), (196, 197, 204, 203), (197, 198, 205, 204), (198, 199, 206, 205), (199, 200, 207, 206), (200, 201, 208, 207), (201, 202, 209, 208), (203, 204, 211, 210), (204, 205, 212, 211), (205, 206, 213, 212), (206, 207, 214, 213), (207, 208, 215, 214), (208, 209, 216, 215), (210, 211, 218, 217), (211, 212, 219, 218), (212, 213, 220, 219), (213, 214, 221, 220), (214, 215, 222, 221), (215, 216, 223, 222), (217, 218, 225, 224), (218, 219, 226, 225), (219, 220, 227, 226), (220, 221, 228, 227), (221, 222, 229, 228), (222, 223, 230, 229), (224, 225, 232, 231), (225, 226, 233, 232), (226, 227, 234, 233), (227, 228, 235, 234), (228, 229, 236, 235), (229, 230, 237, 236), (231, 232, 239, 238), (232, 233, 240, 239), (233, 234, 241, 240), (234, 235, 242, 241), (235, 236, 243, 242), (236, 237, 244, 243), (238, 239, 246, 245), (239, 240, 247, 246), (240, 241, 248, 247), (241, 242, 249, 248), (242, 243, 250, 249), (243, 244, 251, 250), (245, 246, 253, 252), (246, 247, 254, 253), (247, 248, 255, 254), (248, 249, 256, 255), (249, 250, 257, 256), (250, 251, 258, 257), (252, 253, 260, 259), (253, 254, 261, 260), (254, 255, 262, 261), (255, 256, 263, 262), (256, 257, 264, 263), (257, 258, 265, 264), (259, 260, 267, 266), (260, 261, 268, 267), (261, 262, 269, 268), (262, 263, 270, 269), (263, 264, 271, 270), (264, 265, 272, 271), (266, 267, 274, 273), (267, 268, 275, 274), (268, 269, 276, 275), (269, 270, 277, 276), (270, 271, 278, 277), (271, 272, 279, 278), (273, 274, 1, 0), (274, 275, 2, 1), (275, 276, 3, 2), (276, 277, 4, 3), (277, 278, 5, 4), (278, 279, 6, 5)])
me_torus_001.polygons.foreach_set('use_smooth', [True] * 240)
me_torus_001.materials.append(mat_material_002)
me_torus_001.use_remesh_preserve_volume = False
me_torus_001.use_remesh_preserve_attributes = False
me_torus_001.use_mirror_vertex_groups = False
me_torus_001.update()
me_torus = bpy.data.meshes.new('Torus')
me_torus.from_pydata([(1.52, 0.0, 0.0), (1.45, 0.0, 0.26), (1.26, 0.0, 0.4503), (1.0, 0.0, 0.52), (0.74, 0.0, 0.4503), (0.5497, 0.0, 0.26), (0.48, 0.0, 6.368e-17), (0.5497, 0.0, -0.26), (0.74, 0.0, -0.4503), (1.0, 0.0, -0.52), (1.26, 0.0, -0.4503), (1.45, 0.0, -0.26), (1.501, 0.2378, 0.0), (1.432, 0.2269, 0.26), (1.244, 0.1971, 0.4503), (0.9877, 0.1564, 0.52), (0.7309, 0.1158, 0.4503), (0.5429, 0.08599, 0.26), (0.4741, 0.07509, 6.368e-17), (0.5429, 0.08599, -0.26), (0.7309, 0.1158, -0.4503), (0.9877, 0.1564, -0.52), (1.244, 0.1971, -0.4503), (1.432, 0.2269, -0.26), (1.446, 0.4697, 0.0), (1.379, 0.4482, 0.26), (1.198, 0.3894, 0.4503), (0.9511, 0.309, 0.52), (0.7038, 0.2287, 0.4503), (0.5228, 0.1699, 0.26), (0.4565, 0.1483, 6.368e-17), (0.5228, 0.1699, -0.26), (0.7038, 0.2287, -0.4503), (0.9511, 0.309, -0.52), (1.198, 0.3894, -0.4503), (1.379, 0.4482, -0.26), (1.354, 0.6901, 0.0), (1.292, 0.6584, 0.26), (1.123, 0.572, 0.4503), (0.891, 0.454, 0.52), (0.6593, 0.336, 0.4503), (0.4898, 0.2495, 0.26), (0.4277, 0.2179, 6.368e-17), (0.4898, 0.2495, -0.26), (0.6593, 0.336, -0.4503), (0.891, 0.454, -0.52), (1.123, 0.572, -0.4503), (1.292, 0.6584, -0.26), (1.23, 0.8934, 0.0), (1.173, 0.8525, 0.26), (1.019, 0.7406, 0.4503), (0.809, 0.5878, 0.52), (0.5987, 0.435, 0.4503), (0.4447, 0.3231, 0.26), (0.3883, 0.2821, 6.368e-17), (0.4447, 0.3231, -0.26), (0.5987, 0.435, -0.4503), (0.809, 0.5878, -0.52), (1.019, 0.7406, -0.4503), (1.173, 0.8525, -0.26), (1.075, 1.075, 0.0), (1.026, 1.026, 0.26), (0.891, 0.891, 0.4503), (0.7071, 0.7071, 0.52), (0.5233, 0.5233, 0.4503), (0.3887, 0.3887, 0.26), (0.3394, 0.3394, 6.368e-17), (0.3887, 0.3887, -0.26), (0.5233, 0.5233, -0.4503), (0.7071, 0.7071, -0.52), (0.891, 0.891, -0.4503), (1.026, 1.026, -0.26), (0.8934, 1.23, 0.0), (0.8525, 1.173, 0.26), (0.7406, 1.019, 0.4503), (0.5878, 0.809, 0.52), (0.435, 0.5987, 0.4503), (0.3231, 0.4447, 0.26), (0.2821, 0.3883, 6.368e-17), (0.3231, 0.4447, -0.26), (0.435, 0.5987, -0.4503), (0.5878, 0.809, -0.52), (0.7406, 1.019, -0.4503), (0.8525, 1.173, -0.26), (0.6901, 1.354, 0.0), (0.6584, 1.292, 0.26), (0.572, 1.123, 0.4503), (0.454, 0.891, 0.52), (0.336, 0.6593, 0.4503), (0.2495, 0.4898, 0.26), (0.2179, 0.4277, 6.368e-17), (0.2495, 0.4898, -0.26), (0.336, 0.6593, -0.4503), (0.454, 0.891, -0.52), (0.572, 1.123, -0.4503), (0.6584, 1.292, -0.26), (0.4697, 1.446, 0.0), (0.4482, 1.379, 0.26), (0.3894, 1.198, 0.4503), (0.309, 0.9511, 0.52), (0.2287, 0.7038, 0.4503), (0.1699, 0.5228, 0.26), (0.1483, 0.4565, 6.368e-17), (0.1699, 0.5228, -0.26), (0.2287, 0.7038, -0.4503), (0.309, 0.9511, -0.52), (0.3894, 1.198, -0.4503), (0.4482, 1.379, -0.26), (0.2378, 1.501, 0.0), (0.2269, 1.432, 0.26), (0.1971, 1.244, 0.4503), (0.1564, 0.9877, 0.52), (0.1158, 0.7309, 0.4503), (0.08599, 0.5429, 0.26), (0.07509, 0.4741, 6.368e-17), (0.08599, 0.5429, -0.26), (0.1158, 0.7309, -0.4503), (0.1564, 0.9877, -0.52), (0.1971, 1.244, -0.4503), (0.2269, 1.432, -0.26), (1.192e-07, 1.52, 0.0), (1.192e-07, 1.45, 0.26), (1.788e-07, 1.26, 0.4503), (8.941e-08, 1.0, 0.52), (2.98e-08, 0.74, 0.4503), (2.98e-08, 0.5497, 0.26), (2.98e-08, 0.48, 6.368e-17), (2.98e-08, 0.5497, -0.26), (2.98e-08, 0.74, -0.4503), (8.941e-08, 1.0, -0.52), (1.788e-07, 1.26, -0.4503), (1.192e-07, 1.45, -0.26), (-0.2378, 1.501, 0.0), (-0.2269, 1.432, 0.26), (-0.1971, 1.244, 0.4503), (-0.1564, 0.9877, 0.52), (-0.1158, 0.7309, 0.4503), (-0.08599, 0.5429, 0.26), (-0.07509, 0.4741, 6.368e-17), (-0.08599, 0.5429, -0.26), (-0.1158, 0.7309, -0.4503), (-0.1564, 0.9877, -0.52), (-0.1971, 1.244, -0.4503), (-0.2269, 1.432, -0.26), (-0.4697, 1.446, 0.0), (-0.4482, 1.379, 0.26), (-0.3894, 1.198, 0.4503), (-0.309, 0.9511, 0.52), (-0.2287, 0.7038, 0.4503), (-0.1699, 0.5228, 0.26), (-0.1483, 0.4565, 6.368e-17), (-0.1699, 0.5228, -0.26), (-0.2287, 0.7038, -0.4503), (-0.309, 0.9511, -0.52), (-0.3894, 1.198, -0.4503), (-0.4482, 1.379, -0.26), (-0.6901, 1.354, 0.0), (-0.6584, 1.292, 0.26), (-0.572, 1.123, 0.4503), (-0.454, 0.891, 0.52), (-0.336, 0.6593, 0.4503), (-0.2495, 0.4898, 0.26), (-0.2179, 0.4277, 6.368e-17), (-0.2495, 0.4898, -0.26), (-0.336, 0.6593, -0.4503), (-0.454, 0.891, -0.52), (-0.572, 1.123, -0.4503), (-0.6584, 1.292, -0.26), (-0.8934, 1.23, 0.0), (-0.8525, 1.173, 0.26), (-0.7406, 1.019, 0.4503), (-0.5878, 0.809, 0.52), (-0.435, 0.5987, 0.4503), (-0.3231, 0.4447, 0.26), (-0.2821, 0.3883, 6.368e-17), (-0.3231, 0.4447, -0.26), (-0.435, 0.5987, -0.4503), (-0.5878, 0.809, -0.52), (-0.7406, 1.019, -0.4503), (-0.8525, 1.173, -0.26), (-1.075, 1.075, 0.0), (-1.026, 1.026, 0.26), (-0.891, 0.891, 0.4503), (-0.7071, 0.7071, 0.52), (-0.5233, 0.5233, 0.4503), (-0.3887, 0.3887, 0.26), (-0.3394, 0.3394, 6.368e-17), (-0.3887, 0.3887, -0.26), (-0.5233, 0.5233, -0.4503), (-0.7071, 0.7071, -0.52), (-0.891, 0.891, -0.4503), (-1.026, 1.026, -0.26), (-1.23, 0.8934, 0.0), (-1.173, 0.8525, 0.26), (-1.019, 0.7406, 0.4503), (-0.809, 0.5878, 0.52), (-0.5987, 0.435, 0.4503), (-0.4447, 0.3231, 0.26), (-0.3883, 0.2821, 6.368e-17), (-0.4447, 0.3231, -0.26), (-0.5987, 0.435, -0.4503), (-0.809, 0.5878, -0.52), (-1.019, 0.7406, -0.4503), (-1.173, 0.8525, -0.26), (-1.354, 0.6901, 0.0), (-1.292, 0.6584, 0.26), (-1.123, 0.572, 0.4503), (-0.891, 0.454, 0.52), (-0.6593, 0.336, 0.4503), (-0.4898, 0.2495, 0.26), (-0.4277, 0.2179, 6.368e-17), (-0.4898, 0.2495, -0.26), (-0.6593, 0.336, -0.4503), (-0.891, 0.454, -0.52), (-1.123, 0.572, -0.4503), (-1.292, 0.6584, -0.26), (-1.446, 0.4697, 0.0), (-1.379, 0.4482, 0.26), (-1.198, 0.3894, 0.4503), (-0.9511, 0.309, 0.52), (-0.7038, 0.2287, 0.4503), (-0.5228, 0.1699, 0.26), (-0.4565, 0.1483, 6.368e-17), (-0.5228, 0.1699, -0.26), (-0.7038, 0.2287, -0.4503), (-0.9511, 0.309, -0.52), (-1.198, 0.3894, -0.4503), (-1.379, 0.4482, -0.26), (-1.501, 0.2378, 0.0), (-1.432, 0.2269, 0.26), (-1.244, 0.1971, 0.4503), (-0.9877, 0.1564, 0.52), (-0.7309, 0.1158, 0.4503), (-0.5429, 0.08599, 0.26), (-0.4741, 0.07509, 6.368e-17), (-0.5429, 0.08599, -0.26), (-0.7309, 0.1158, -0.4503), (-0.9877, 0.1564, -0.52), (-1.244, 0.1971, -0.4503), (-1.432, 0.2269, -0.26), (-1.52, 1.329e-07, 0.0), (-1.45, 1.268e-07, 0.26), (-1.26, 1.102e-07, 0.4503), (-1.0, 8.742e-08, 0.52), (-0.74, 6.469e-08, 0.4503), (-0.5497, 4.805e-08, 0.26), (-0.48, 4.196e-08, 6.368e-17), (-0.5497, 4.805e-08, -0.26), (-0.74, 6.469e-08, -0.4503), (-1.0, 8.742e-08, -0.52), (-1.26, 1.102e-07, -0.4503), (-1.45, 1.268e-07, -0.26), (-1.501, -0.2378, 0.0), (-1.432, -0.2269, 0.26), (-1.244, -0.1971, 0.4503), (-0.9877, -0.1564, 0.52), (-0.7309, -0.1158, 0.4503), (-0.5429, -0.08599, 0.26), (-0.4741, -0.07509, 6.368e-17), (-0.5429, -0.08599, -0.26), (-0.7309, -0.1158, -0.4503), (-0.9877, -0.1564, -0.52), (-1.244, -0.1971, -0.4503), (-1.432, -0.2269, -0.26), (-1.446, -0.4697, 0.0), (-1.379, -0.4482, 0.26), (-1.198, -0.3894, 0.4503), (-0.9511, -0.309, 0.52), (-0.7038, -0.2287, 0.4503), (-0.5228, -0.1699, 0.26), (-0.4565, -0.1483, 6.368e-17), (-0.5228, -0.1699, -0.26), (-0.7038, -0.2287, -0.4503), (-0.9511, -0.309, -0.52), (-1.198, -0.3894, -0.4503), (-1.379, -0.4482, -0.26), (-1.354, -0.6901, 0.0), (-1.292, -0.6584, 0.26), (-1.123, -0.572, 0.4503), (-0.891, -0.454, 0.52), (-0.6593, -0.336, 0.4503), (-0.4898, -0.2495, 0.26), (-0.4277, -0.2179, 6.368e-17), (-0.4898, -0.2495, -0.26), (-0.6593, -0.336, -0.4503), (-0.891, -0.454, -0.52), (-1.123, -0.572, -0.4503), (-1.292, -0.6584, -0.26), (-1.23, -0.8934, 0.0), (-1.173, -0.8525, 0.26), (-1.019, -0.7406, 0.4503), (-0.809, -0.5878, 0.52), (-0.5987, -0.435, 0.4503), (-0.4447, -0.3231, 0.26), (-0.3883, -0.2821, 6.368e-17), (-0.4447, -0.3231, -0.26), (-0.5987, -0.435, -0.4503), (-0.809, -0.5878, -0.52), (-1.019, -0.7406, -0.4503), (-1.173, -0.8525, -0.26), (-1.075, -1.075, 0.0), (-1.026, -1.026, 0.26), (-0.891, -0.891, 0.4503), (-0.7071, -0.7071, 0.52), (-0.5233, -0.5233, 0.4503), (-0.3887, -0.3887, 0.26), (-0.3394, -0.3394, 6.368e-17), (-0.3887, -0.3887, -0.26), (-0.5233, -0.5233, -0.4503), (-0.7071, -0.7071, -0.52), (-0.891, -0.891, -0.4503), (-1.026, -1.026, -0.26), (-0.8934, -1.23, 0.0), (-0.8525, -1.173, 0.26), (-0.7406, -1.019, 0.4503), (-0.5878, -0.809, 0.52), (-0.435, -0.5987, 0.4503), (-0.3231, -0.4447, 0.26), (-0.2821, -0.3883, 6.368e-17), (-0.3231, -0.4447, -0.26), (-0.435, -0.5987, -0.4503), (-0.5878, -0.809, -0.52), (-0.7406, -1.019, -0.4503), (-0.8525, -1.173, -0.26), (-0.6901, -1.354, 0.0), (-0.6584, -1.292, 0.26), (-0.572, -1.123, 0.4503), (-0.454, -0.891, 0.52), (-0.336, -0.6593, 0.4503), (-0.2495, -0.4898, 0.26), (-0.2179, -0.4277, 6.368e-17), (-0.2495, -0.4898, -0.26), (-0.336, -0.6593, -0.4503), (-0.454, -0.891, -0.52), (-0.572, -1.123, -0.4503), (-0.6584, -1.292, -0.26), (-0.4697, -1.446, 0.0), (-0.4482, -1.379, 0.26), (-0.3894, -1.198, 0.4503), (-0.309, -0.9511, 0.52), (-0.2287, -0.7038, 0.4503), (-0.1699, -0.5228, 0.26), (-0.1483, -0.4565, 6.368e-17), (-0.1699, -0.5228, -0.26), (-0.2287, -0.7038, -0.4503), (-0.309, -0.9511, -0.52), (-0.3894, -1.198, -0.4503), (-0.4482, -1.379, -0.26), (-0.2378, -1.501, 0.0), (-0.2269, -1.432, 0.26), (-0.1971, -1.244, 0.4503), (-0.1564, -0.9877, 0.52), (-0.1158, -0.7309, 0.4503), (-0.08599, -0.5429, 0.26), (-0.07509, -0.4741, 6.368e-17), (-0.08599, -0.5429, -0.26), (-0.1158, -0.7309, -0.4503), (-0.1564, -0.9877, -0.52), (-0.1971, -1.244, -0.4503), (-0.2269, -1.432, -0.26), (1.192e-07, -1.52, 0.0), (1.192e-07, -1.45, 0.26), (1.788e-07, -1.26, 0.4503), (8.941e-08, -1.0, 0.52), (2.98e-08, -0.74, 0.4503), (2.98e-08, -0.5497, 0.26), (2.98e-08, -0.48, 6.368e-17), (2.98e-08, -0.5497, -0.26), (2.98e-08, -0.74, -0.4503), (8.941e-08, -1.0, -0.52), (1.788e-07, -1.26, -0.4503), (1.192e-07, -1.45, -0.26), (0.2378, -1.501, 0.0), (0.2269, -1.432, 0.26), (0.1971, -1.244, 0.4503), (0.1564, -0.9877, 0.52), (0.1158, -0.7309, 0.4503), (0.08599, -0.5429, 0.26), (0.07509, -0.4741, 6.368e-17), (0.08599, -0.5429, -0.26), (0.1158, -0.7309, -0.4503), (0.1564, -0.9877, -0.52), (0.1971, -1.244, -0.4503), (0.2269, -1.432, -0.26), (0.4697, -1.446, 0.0), (0.4482, -1.379, 0.26), (0.3894, -1.198, 0.4503), (0.309, -0.9511, 0.52), (0.2287, -0.7038, 0.4503), (0.1699, -0.5228, 0.26), (0.1483, -0.4565, 6.368e-17), (0.1699, -0.5228, -0.26), (0.2287, -0.7038, -0.4503), (0.309, -0.9511, -0.52), (0.3894, -1.198, -0.4503), (0.4482, -1.379, -0.26), (0.6901, -1.354, 0.0), (0.6584, -1.292, 0.26), (0.572, -1.123, 0.4503), (0.454, -0.891, 0.52), (0.336, -0.6593, 0.4503), (0.2495, -0.4898, 0.26), (0.2179, -0.4277, 6.368e-17), (0.2495, -0.4898, -0.26), (0.336, -0.6593, -0.4503), (0.454, -0.891, -0.52), (0.572, -1.123, -0.4503), (0.6584, -1.292, -0.26), (0.8934, -1.23, 0.0), (0.8525, -1.173, 0.26), (0.7406, -1.019, 0.4503), (0.5878, -0.809, 0.52), (0.435, -0.5987, 0.4503), (0.3231, -0.4447, 0.26), (0.2821, -0.3883, 6.368e-17), (0.3231, -0.4447, -0.26), (0.435, -0.5987, -0.4503), (0.5878, -0.809, -0.52), (0.7406, -1.019, -0.4503), (0.8525, -1.173, -0.26), (1.075, -1.075, 0.0), (1.026, -1.026, 0.26), (0.891, -0.891, 0.4503), (0.7071, -0.7071, 0.52), (0.5233, -0.5233, 0.4503), (0.3887, -0.3887, 0.26), (0.3394, -0.3394, 6.368e-17), (0.3887, -0.3887, -0.26), (0.5233, -0.5233, -0.4503), (0.7071, -0.7071, -0.52), (0.891, -0.891, -0.4503), (1.026, -1.026, -0.26), (1.23, -0.8934, 0.0), (1.173, -0.8525, 0.26), (1.019, -0.7406, 0.4503), (0.809, -0.5878, 0.52), (0.5987, -0.435, 0.4503), (0.4447, -0.3231, 0.26), (0.3883, -0.2821, 6.368e-17), (0.4447, -0.3231, -0.26), (0.5987, -0.435, -0.4503), (0.809, -0.5878, -0.52), (1.019, -0.7406, -0.4503), (1.173, -0.8525, -0.26), (1.354, -0.6901, 0.0), (1.292, -0.6584, 0.26), (1.123, -0.572, 0.4503), (0.891, -0.454, 0.52), (0.6593, -0.336, 0.4503), (0.4898, -0.2495, 0.26), (0.4277, -0.2179, 6.368e-17), (0.4898, -0.2495, -0.26), (0.6593, -0.336, -0.4503), (0.891, -0.454, -0.52), (1.123, -0.572, -0.4503), (1.292, -0.6584, -0.26), (1.446, -0.4697, 0.0), (1.379, -0.4482, 0.26), (1.198, -0.3894, 0.4503), (0.9511, -0.309, 0.52), (0.7038, -0.2287, 0.4503), (0.5228, -0.1699, 0.26), (0.4565, -0.1483, 6.368e-17), (0.5228, -0.1699, -0.26), (0.7038, -0.2287, -0.4503), (0.9511, -0.309, -0.52), (1.198, -0.3894, -0.4503), (1.379, -0.4482, -0.26), (1.501, -0.2378, 0.0), (1.432, -0.2269, 0.26), (1.244, -0.1971, 0.4503), (0.9877, -0.1564, 0.52), (0.7309, -0.1158, 0.4503), (0.5429, -0.08599, 0.26), (0.4741, -0.07509, 6.368e-17), (0.5429, -0.08599, -0.26), (0.7309, -0.1158, -0.4503), (0.9877, -0.1564, -0.52), (1.244, -0.1971, -0.4503), (1.432, -0.2269, -0.26)], [], [(0, 12, 13, 1), (1, 13, 14, 2), (2, 14, 15, 3), (3, 15, 16, 4), (4, 16, 17, 5), (5, 17, 18, 6), (6, 18, 19, 7), (7, 19, 20, 8), (8, 20, 21, 9), (9, 21, 22, 10), (10, 22, 23, 11), (0, 11, 23, 12), (12, 24, 25, 13), (13, 25, 26, 14), (14, 26, 27, 15), (15, 27, 28, 16), (16, 28, 29, 17), (17, 29, 30, 18), (18, 30, 31, 19), (19, 31, 32, 20), (20, 32, 33, 21), (21, 33, 34, 22), (22, 34, 35, 23), (23, 35, 24, 12), (24, 36, 37, 25), (25, 37, 38, 26), (26, 38, 39, 27), (27, 39, 40, 28), (28, 40, 41, 29), (29, 41, 42, 30), (30, 42, 43, 31), (31, 43, 44, 32), (32, 44, 45, 33), (33, 45, 46, 34), (34, 46, 47, 35), (35, 47, 36, 24), (36, 48, 49, 37), (37, 49, 50, 38), (38, 50, 51, 39), (39, 51, 52, 40), (40, 52, 53, 41), (41, 53, 54, 42), (42, 54, 55, 43), (43, 55, 56, 44), (44, 56, 57, 45), (45, 57, 58, 46), (46, 58, 59, 47), (47, 59, 48, 36), (48, 60, 61, 49), (49, 61, 62, 50), (50, 62, 63, 51), (51, 63, 64, 52), (52, 64, 65, 53), (53, 65, 66, 54), (54, 66, 67, 55), (55, 67, 68, 56), (56, 68, 69, 57), (57, 69, 70, 58), (58, 70, 71, 59), (59, 71, 60, 48), (60, 72, 73, 61), (61, 73, 74, 62), (62, 74, 75, 63), (63, 75, 76, 64), (64, 76, 77, 65), (65, 77, 78, 66), (66, 78, 79, 67), (67, 79, 80, 68), (68, 80, 81, 69), (69, 81, 82, 70), (70, 82, 83, 71), (71, 83, 72, 60), (72, 84, 85, 73), (73, 85, 86, 74), (74, 86, 87, 75), (75, 87, 88, 76), (76, 88, 89, 77), (77, 89, 90, 78), (78, 90, 91, 79), (79, 91, 92, 80), (80, 92, 93, 81), (81, 93, 94, 82), (82, 94, 95, 83), (83, 95, 84, 72), (84, 96, 97, 85), (85, 97, 98, 86), (86, 98, 99, 87), (87, 99, 100, 88), (88, 100, 101, 89), (89, 101, 102, 90), (90, 102, 103, 91), (91, 103, 104, 92), (92, 104, 105, 93), (93, 105, 106, 94), (94, 106, 107, 95), (95, 107, 96, 84), (96, 108, 109, 97), (97, 109, 110, 98), (98, 110, 111, 99), (99, 111, 112, 100), (100, 112, 113, 101), (101, 113, 114, 102), (102, 114, 115, 103), (103, 115, 116, 104), (104, 116, 117, 105), (105, 117, 118, 106), (106, 118, 119, 107), (107, 119, 108, 96), (108, 120, 121, 109), (109, 121, 122, 110), (110, 122, 123, 111), (111, 123, 124, 112), (112, 124, 125, 113), (113, 125, 126, 114), (114, 126, 127, 115), (115, 127, 128, 116), (116, 128, 129, 117), (117, 129, 130, 118), (118, 130, 131, 119), (119, 131, 120, 108), (120, 132, 133, 121), (121, 133, 134, 122), (122, 134, 135, 123), (123, 135, 136, 124), (124, 136, 137, 125), (125, 137, 138, 126), (126, 138, 139, 127), (127, 139, 140, 128), (128, 140, 141, 129), (129, 141, 142, 130), (130, 142, 143, 131), (131, 143, 132, 120), (132, 144, 145, 133), (133, 145, 146, 134), (134, 146, 147, 135), (135, 147, 148, 136), (136, 148, 149, 137), (137, 149, 150, 138), (138, 150, 151, 139), (139, 151, 152, 140), (140, 152, 153, 141), (141, 153, 154, 142), (142, 154, 155, 143), (143, 155, 144, 132), (144, 156, 157, 145), (145, 157, 158, 146), (146, 158, 159, 147), (147, 159, 160, 148), (148, 160, 161, 149), (149, 161, 162, 150), (150, 162, 163, 151), (151, 163, 164, 152), (152, 164, 165, 153), (153, 165, 166, 154), (154, 166, 167, 155), (155, 167, 156, 144), (156, 168, 169, 157), (157, 169, 170, 158), (158, 170, 171, 159), (159, 171, 172, 160), (160, 172, 173, 161), (161, 173, 174, 162), (162, 174, 175, 163), (163, 175, 176, 164), (164, 176, 177, 165), (165, 177, 178, 166), (166, 178, 179, 167), (167, 179, 168, 156), (168, 180, 181, 169), (169, 181, 182, 170), (170, 182, 183, 171), (171, 183, 184, 172), (172, 184, 185, 173), (173, 185, 186, 174), (174, 186, 187, 175), (175, 187, 188, 176), (176, 188, 189, 177), (177, 189, 190, 178), (178, 190, 191, 179), (179, 191, 180, 168), (180, 192, 193, 181), (181, 193, 194, 182), (182, 194, 195, 183), (183, 195, 196, 184), (184, 196, 197, 185), (185, 197, 198, 186), (186, 198, 199, 187), (187, 199, 200, 188), (188, 200, 201, 189), (189, 201, 202, 190), (190, 202, 203, 191), (191, 203, 192, 180), (192, 204, 205, 193), (193, 205, 206, 194), (194, 206, 207, 195), (195, 207, 208, 196), (196, 208, 209, 197), (197, 209, 210, 198), (198, 210, 211, 199), (199, 211, 212, 200), (200, 212, 213, 201), (201, 213, 214, 202), (202, 214, 215, 203), (203, 215, 204, 192), (204, 216, 217, 205), (205, 217, 218, 206), (206, 218, 219, 207), (207, 219, 220, 208), (208, 220, 221, 209), (209, 221, 222, 210), (210, 222, 223, 211), (211, 223, 224, 212), (212, 224, 225, 213), (213, 225, 226, 214), (214, 226, 227, 215), (215, 227, 216, 204), (216, 228, 229, 217), (217, 229, 230, 218), (218, 230, 231, 219), (219, 231, 232, 220), (220, 232, 233, 221), (221, 233, 234, 222), (222, 234, 235, 223), (223, 235, 236, 224), (224, 236, 237, 225), (225, 237, 238, 226), (226, 238, 239, 227), (227, 239, 228, 216), (228, 240, 241, 229), (229, 241, 242, 230), (230, 242, 243, 231), (231, 243, 244, 232), (232, 244, 245, 233), (233, 245, 246, 234), (234, 246, 247, 235), (235, 247, 248, 236), (236, 248, 249, 237), (237, 249, 250, 238), (238, 250, 251, 239), (239, 251, 240, 228), (240, 252, 253, 241), (241, 253, 254, 242), (242, 254, 255, 243), (243, 255, 256, 244), (244, 256, 257, 245), (245, 257, 258, 246), (246, 258, 259, 247), (247, 259, 260, 248), (248, 260, 261, 249), (249, 261, 262, 250), (250, 262, 263, 251), (251, 263, 252, 240), (252, 264, 265, 253), (253, 265, 266, 254), (254, 266, 267, 255), (255, 267, 268, 256), (256, 268, 269, 257), (257, 269, 270, 258), (258, 270, 271, 259), (259, 271, 272, 260), (260, 272, 273, 261), (261, 273, 274, 262), (262, 274, 275, 263), (263, 275, 264, 252), (264, 276, 277, 265), (265, 277, 278, 266), (266, 278, 279, 267), (267, 279, 280, 268), (268, 280, 281, 269), (269, 281, 282, 270), (270, 282, 283, 271), (271, 283, 284, 272), (272, 284, 285, 273), (273, 285, 286, 274), (274, 286, 287, 275), (275, 287, 276, 264), (276, 288, 289, 277), (277, 289, 290, 278), (278, 290, 291, 279), (279, 291, 292, 280), (280, 292, 293, 281), (281, 293, 294, 282), (282, 294, 295, 283), (283, 295, 296, 284), (284, 296, 297, 285), (285, 297, 298, 286), (286, 298, 299, 287), (287, 299, 288, 276), (288, 300, 301, 289), (289, 301, 302, 290), (290, 302, 303, 291), (291, 303, 304, 292), (292, 304, 305, 293), (293, 305, 306, 294), (294, 306, 307, 295), (295, 307, 308, 296), (296, 308, 309, 297), (297, 309, 310, 298), (298, 310, 311, 299), (299, 311, 300, 288), (300, 312, 313, 301), (301, 313, 314, 302), (302, 314, 315, 303), (303, 315, 316, 304), (304, 316, 317, 305), (305, 317, 318, 306), (306, 318, 319, 307), (307, 319, 320, 308), (308, 320, 321, 309), (309, 321, 322, 310), (310, 322, 323, 311), (311, 323, 312, 300), (312, 324, 325, 313), (313, 325, 326, 314), (314, 326, 327, 315), (315, 327, 328, 316), (316, 328, 329, 317), (317, 329, 330, 318), (318, 330, 331, 319), (319, 331, 332, 320), (320, 332, 333, 321), (321, 333, 334, 322), (322, 334, 335, 323), (323, 335, 324, 312), (324, 336, 337, 325), (325, 337, 338, 326), (326, 338, 339, 327), (327, 339, 340, 328), (328, 340, 341, 329), (329, 341, 342, 330), (330, 342, 343, 331), (331, 343, 344, 332), (332, 344, 345, 333), (333, 345, 346, 334), (334, 346, 347, 335), (335, 347, 336, 324), (336, 348, 349, 337), (337, 349, 350, 338), (338, 350, 351, 339), (339, 351, 352, 340), (340, 352, 353, 341), (341, 353, 354, 342), (342, 354, 355, 343), (343, 355, 356, 344), (344, 356, 357, 345), (345, 357, 358, 346), (346, 358, 359, 347), (347, 359, 348, 336), (348, 360, 361, 349), (349, 361, 362, 350), (350, 362, 363, 351), (351, 363, 364, 352), (352, 364, 365, 353), (353, 365, 366, 354), (354, 366, 367, 355), (355, 367, 368, 356), (356, 368, 369, 357), (357, 369, 370, 358), (358, 370, 371, 359), (359, 371, 360, 348), (360, 372, 373, 361), (361, 373, 374, 362), (362, 374, 375, 363), (363, 375, 376, 364), (364, 376, 377, 365), (365, 377, 378, 366), (366, 378, 379, 367), (367, 379, 380, 368), (368, 380, 381, 369), (369, 381, 382, 370), (370, 382, 383, 371), (371, 383, 372, 360), (372, 384, 385, 373), (373, 385, 386, 374), (374, 386, 387, 375), (375, 387, 388, 376), (376, 388, 389, 377), (377, 389, 390, 378), (378, 390, 391, 379), (379, 391, 392, 380), (380, 392, 393, 381), (381, 393, 394, 382), (382, 394, 395, 383), (383, 395, 384, 372), (384, 396, 397, 385), (385, 397, 398, 386), (386, 398, 399, 387), (387, 399, 400, 388), (388, 400, 401, 389), (389, 401, 402, 390), (390, 402, 403, 391), (391, 403, 404, 392), (392, 404, 405, 393), (393, 405, 406, 394), (394, 406, 407, 395), (395, 407, 396, 384), (396, 408, 409, 397), (397, 409, 410, 398), (398, 410, 411, 399), (399, 411, 412, 400), (400, 412, 413, 401), (401, 413, 414, 402), (402, 414, 415, 403), (403, 415, 416, 404), (404, 416, 417, 405), (405, 417, 418, 406), (406, 418, 419, 407), (407, 419, 408, 396), (408, 420, 421, 409), (409, 421, 422, 410), (410, 422, 423, 411), (411, 423, 424, 412), (412, 424, 425, 413), (413, 425, 426, 414), (414, 426, 427, 415), (415, 427, 428, 416), (416, 428, 429, 417), (417, 429, 430, 418), (418, 430, 431, 419), (419, 431, 420, 408), (420, 432, 433, 421), (421, 433, 434, 422), (422, 434, 435, 423), (423, 435, 436, 424), (424, 436, 437, 425), (425, 437, 438, 426), (426, 438, 439, 427), (427, 439, 440, 428), (428, 440, 441, 429), (429, 441, 442, 430), (430, 442, 443, 431), (431, 443, 432, 420), (432, 444, 445, 433), (433, 445, 446, 434), (434, 446, 447, 435), (435, 447, 448, 436), (436, 448, 449, 437), (437, 449, 450, 438), (438, 450, 451, 439), (439, 451, 452, 440), (440, 452, 453, 441), (441, 453, 454, 442), (442, 454, 455, 443), (443, 455, 444, 432), (444, 456, 457, 445), (445, 457, 458, 446), (446, 458, 459, 447), (447, 459, 460, 448), (448, 460, 461, 449), (449, 461, 462, 450), (450, 462, 463, 451), (451, 463, 464, 452), (452, 464, 465, 453), (453, 465, 466, 454), (454, 466, 467, 455), (455, 467, 456, 444), (456, 468, 469, 457), (457, 469, 470, 458), (458, 470, 471, 459), (459, 471, 472, 460), (460, 472, 473, 461), (461, 473, 474, 462), (462, 474, 475, 463), (463, 475, 476, 464), (464, 476, 477, 465), (465, 477, 478, 466), (466, 478, 479, 467), (467, 479, 468, 456), (468, 0, 1, 469), (469, 1, 2, 470), (470, 2, 3, 471), (471, 3, 4, 472), (472, 4, 5, 473), (473, 5, 6, 474), (474, 6, 7, 475), (475, 7, 8, 476), (476, 8, 9, 477), (477, 9, 10, 478), (478, 10, 11, 479), (479, 11, 0, 468)])
me_torus.polygons.foreach_set('use_smooth', [True] * 480)
me_torus.materials.append(mat_material_001)
me_torus.use_remesh_preserve_volume = False
me_torus.use_remesh_preserve_attributes = False
me_torus.use_mirror_vertex_groups = False
me_torus.update()
me_plane = bpy.data.meshes.new('Plane')
me_plane.from_pydata([(-1.0, -1.0, 0.0), (1.0, -1.0, 0.0), (-1.0, 1.0, 0.0), (1.0, 1.0, 0.0)], [], [(0, 1, 3, 2)])
_uv = me_plane.uv_layers.new(name='UVMap')
_uv.uv.foreach_set('vector', [0.0001, 9.998e-05, 0.9999, 9.998e-05, 0.9999, 0.9999, 9.998e-05, 0.9999])
me_plane.materials.append(mat_material_004)
me_plane.use_remesh_preserve_volume = False
me_plane.use_remesh_preserve_attributes = False
me_plane.use_mirror_vertex_groups = False
me_plane.update()
me_cylinder_002 = bpy.data.meshes.new('Cylinder.002')
me_cylinder_002.from_pydata([(0.7087, 0.5851, -1.453), (0.6306, 0.9811, 1.0), (0.9414, 0.5847, -1.453), (1.021, 0.9805, 1.0), (1.156, 0.4953, -1.453), (1.381, 0.8306, 1.0), (1.321, 0.3305, -1.453), (1.656, 0.5542, 1.0), (1.409, 0.1154, -1.453), (1.805, 0.1935, 1.0), (1.409, -0.1173, -1.453), (1.805, -0.1967, 1.0), (1.319, -0.3321, -1.453), (1.655, -0.5569, 1.0), (1.155, -0.4964, -1.453), (1.378, -0.8324, 1.0), (0.9395, -0.5851, -1.453), (1.018, -0.9811, 1.0), (0.7068, -0.5847, -1.453), (0.6274, -0.9805, 1.0), (0.492, -0.4953, -1.453), (0.2672, -0.8306, 1.0), (0.3277, -0.3305, -1.453), (-0.00828, -0.5542, 1.0), (0.239, -0.1154, -1.453), (-0.157, -0.1935, 1.0), (0.2394, 0.1173, -1.453), (-0.1564, 0.1967, 1.0), (0.3288, 0.3321, -1.453), (-0.006445, 0.5569, 1.0), (0.4936, 0.4964, -1.453), (0.2699, 0.8324, 1.0), (0.6362, 0.9527, -0.1152), (1.015, 0.9521, -0.1152), (1.365, 0.8065, -0.1152), (1.632, 0.5382, -0.1152), (1.777, 0.1879, -0.1152), (1.776, -0.191, -0.1152), (1.631, -0.5408, -0.1152), (1.362, -0.8083, -0.1152), (1.012, -0.9527, -0.1152), (0.6331, -0.9521, -0.1152), (0.2833, -0.8065, -0.1152), (0.0158, -0.5382, -0.1152), (-0.1286, -0.1879, -0.1152), (-0.128, 0.191, -0.1152), (0.01758, 0.5408, -0.1152), (0.2859, 0.8083, -0.1152), (0.6309, 0.9799, 0.9705), (1.021, 0.9792, 0.9705), (1.38, 0.8295, 0.9705), (1.655, 0.5535, 0.9705), (1.804, 0.1932, 0.9705), (1.803, -0.1965, 0.9705), (1.654, -0.5562, 0.9705), (1.378, -0.8313, 0.9705), (1.017, -0.9799, 0.9705), (0.6276, -0.9792, 0.9705), (0.2679, -0.8295, 0.9705), (-0.007227, -0.5535, 0.9705), (-0.1558, -0.1932, 0.9705), (-0.1551, 0.1965, 0.9705), (-0.005394, 0.5562, 0.9705), (0.2706, 0.8313, 0.9705), (0.9437, 0.596, -1.413), (1.163, 0.5049, -1.413), (1.33, 0.3369, -1.413), (1.421, 0.1176, -1.413), (1.42, -0.1196, -1.413), (1.329, -0.3386, -1.413), (1.161, -0.506, -1.413), (0.9417, -0.5964, -1.413), (0.7045, -0.596, -1.413), (0.4855, -0.5049, -1.413), (0.3181, -0.3369, -1.413), (0.2277, -0.1176, -1.413), (0.2281, 0.1196, -1.413), (0.3192, 0.3386, -1.413), (0.4872, 0.506, -1.413), (0.7065, 0.5964, -1.413), (1.011, 0.9326, 1.0), (0.6401, 0.9332, 1.0), (1.354, 0.79, 1.0), (1.616, 0.5271, 1.0), (1.757, 0.184, 1.0), (1.757, -0.1871, 1.0), (1.614, -0.5298, 1.0), (1.351, -0.7917, 1.0), (1.008, -0.9332, 1.0), (0.637, -0.9326, 1.0), (0.2944, -0.79, 1.0), (0.03236, -0.5271, 1.0), (-0.1091, -0.184, 1.0), (-0.1085, 0.1871, 1.0), (0.03411, 0.5298, 1.0), (0.297, 0.7917, 1.0), (0.7183, 0.5364, -1.453), (0.9316, 0.536, -1.453), (1.129, 0.4541, -1.453), (1.279, 0.303, -1.453), (1.36, 0.1058, -1.453), (1.36, -0.1075, -1.453), (1.278, -0.3045, -1.453), (1.127, -0.4551, -1.453), (0.9299, -0.5364, -1.453), (0.7166, -0.536, -1.453), (0.5196, -0.4541, -1.453), (0.369, -0.303, -1.453), (0.2877, -0.1058, -1.453), (0.2881, 0.1075, -1.453), (0.37, 0.3045, -1.453), (0.5211, 0.4551, -1.453), (1.011, 0.9326, 1.0), (0.6401, 0.9332, 1.0), (1.354, 0.79, 1.0), (1.616, 0.5271, 1.0), (1.757, 0.184, 1.0), (1.757, -0.1871, 1.0), (1.614, -0.5298, 1.0), (1.351, -0.7917, 1.0), (1.008, -0.9332, 1.0), (0.637, -0.9326, 1.0), (0.2944, -0.79, 1.0), (0.03236, -0.5271, 1.0), (-0.1091, -0.184, 1.0), (-0.1085, 0.1871, 1.0), (0.03411, 0.5298, 1.0), (0.297, 0.7917, 1.0), (1.011, 0.9326, 1.0), (0.6401, 0.9332, 1.0), (1.354, 0.79, 1.0), (1.616, 0.5271, 1.0), (1.757, 0.184, 1.0), (1.757, -0.1871, 1.0), (1.614, -0.5298, 1.0), (1.351, -0.7917, 1.0), (1.008, -0.9332, 1.0), (0.637, -0.9326, 1.0), (0.2944, -0.79, 1.0), (0.03236, -0.5271, 1.0), (-0.1091, -0.184, 1.0), (-0.1085, 0.1871, 1.0), (0.03411, 0.5298, 1.0), (0.297, 0.7917, 1.0), (0.9435, 0.595, -1.431), (0.7067, 0.5954, -1.431), (1.162, 0.504, -1.431), (1.329, 0.3363, -1.431), (1.419, 0.1174, -1.431), (1.419, -0.1194, -1.431), (1.328, -0.338, -1.431), (1.16, -0.5051, -1.431), (0.9415, -0.5954, -1.431), (0.7047, -0.595, -1.431), (0.4861, -0.504, -1.431), (0.319, -0.3363, -1.431), (0.2287, -0.1174, -1.431), (0.2291, 0.1194, -1.431), (0.3201, 0.338, -1.431), (0.4878, 0.5051, -1.431), (1.329, 0.3363, -1.404), (1.162, 0.504, -1.404), (0.3201, 0.338, -1.404), (0.2291, 0.1194, -1.404), (0.9435, 0.595, -1.404), (0.7067, 0.5954, -1.404), (0.2287, -0.1174, -1.404), (0.319, -0.3363, -1.404), (0.4861, -0.504, -1.404), (0.7047, -0.595, -1.404), (0.9415, -0.5954, -1.404), (1.16, -0.5051, -1.404), (1.328, -0.338, -1.404), (1.419, -0.1194, -1.404), (1.419, 0.1174, -1.404), (0.4878, 0.5051, -1.404), (1.587, 0.5083, -0.2589), (0.0624, 0.5108, -0.2589), (1.005, 0.8992, -0.2589), (-0.07568, -0.1774, -0.2589), (0.3133, -0.7617, -0.2589), (1.002, -0.8998, -0.2589), (1.586, -0.5108, -0.2589), (1.724, 0.1774, -0.2589), (0.3158, 0.7634, -0.2589), (1.335, 0.7617, -0.2589), (-0.07509, 0.1804, -0.2589), (0.6467, 0.8998, -0.2589), (0.06071, -0.5083, -0.2589), (0.6437, -0.8992, -0.2589), (1.332, -0.7634, -0.2589), (1.723, -0.1804, -0.2589), (0.7291, 0.4816, -1.453), (0.9207, 0.4812, -1.453), (1.097, 0.4077, -1.453), (1.233, 0.272, -1.453), (1.306, 0.09496, -1.453), (1.305, -0.09655, -1.453), (1.232, -0.2734, -1.453), (1.096, -0.4086, -1.453), (0.9191, -0.4816, -1.453), (0.7276, -0.4812, -1.453), (0.5507, -0.4077, -1.453), (0.4155, -0.272, -1.453), (0.3426, -0.09496, -1.453), (0.3429, 0.09655, -1.453), (0.4165, 0.2734, -1.453), (0.5521, 0.4086, -1.453), (1.018, 0.9662, 0.6599), (1.373, 0.8184, 0.6599), (1.644, 0.5461, 0.6599), (1.811, 0.1906, 0.7539), (1.81, -0.1938, 0.7539), (1.643, -0.5488, 0.6599), (1.37, -0.8202, 0.6599), (1.015, -0.9668, 0.6599), (0.6303, -0.9662, 0.6599), (0.2753, -0.8184, 0.6599), (0.003864, -0.5461, 0.6599), (-0.1427, -0.1906, 0.6599), (-0.1421, 0.1938, 0.6599), (0.005673, 0.5488, 0.6599), (0.278, 0.8202, 0.6599), (0.6335, 0.9668, 0.6599), (1.018, 0.9642, 0.3224), (1.372, 0.8168, 0.3224), (1.643, 0.545, 0.3224), (1.789, 0.1903, 0.3224), (1.788, -0.1935, 0.3224), (1.641, -0.5477, 0.3224), (1.369, -0.8186, 0.3224), (1.014, -0.9649, 0.3224), (0.6306, -0.9642, 0.3224), (0.2764, -0.8168, 0.3224), (0.005487, -0.545, 0.3224), (-0.1408, -0.1903, 0.3224), (-0.1401, 0.1935, 0.3224), (0.007292, 0.5477, 0.3224), (0.2791, 0.8186, 0.3224), (0.6338, 0.9649, 0.3224), (1.939, 0.1904, 0.6554), (1.929, -0.1941, 0.7394), (1.968, 0.1876, 0.4077), (1.967, -0.1913, 0.4075), (2.181, 0.1899, 0.6434), (2.204, -0.1945, 0.7469), (2.214, 0.1871, 0.4857), (2.21, -0.1919, 0.4721), (2.379, 0.1897, 0.6711), (2.375, -0.1948, 0.7183), (2.319, 0.1869, 0.5212), (2.311, -0.1921, 0.4633), (2.53, 0.1895, 0.6043), (2.53, -0.195, 0.6047), (2.417, 0.1867, 0.4895), (2.363, -0.1922, 0.4161), (2.655, 0.1892, 0.4738), (2.655, -0.1953, 0.4743), (2.508, 0.1864, 0.407), (2.434, -0.1924, 0.3361), (2.734, 0.1889, 0.2864), (2.734, -0.1956, 0.287), (2.573, 0.1861, 0.2783), (2.451, -0.1927, 0.2427), (2.738, 0.1887, 0.09709), (2.738, -0.1958, 0.09771), (2.585, 0.1859, 0.1457), (2.467, -0.193, 0.1201), (2.642, 0.1882, -0.2027), (2.684, -0.1963, -0.2261), (2.497, 0.1854, -0.1325), (2.474, -0.1935, -0.1454), (2.509, 0.1877, -0.4789), (2.55, -0.1968, -0.5024), (2.367, 0.1849, -0.4021), (2.356, -0.194, -0.4065), (2.408, 0.1874, -0.6524), (2.408, -0.1971, -0.6519), (2.305, 0.1846, -0.5282), (2.272, -0.1942, -0.5144), (2.169, 0.1869, -0.8495), (2.17, -0.1976, -0.8491), (2.078, 0.1841, -0.7166), (2.062, -0.1947, -0.7128), (1.959, 0.1865, -0.9919), (1.959, -0.198, -0.9916), (1.893, 0.1837, -0.8447), (1.894, -0.1951, -0.8444), (1.768, 0.1862, -1.077), (1.768, -0.1983, -1.077), (1.702, 0.1834, -0.93), (1.703, -0.1955, -0.9297), (1.24, 0.6207, -0.8856), (0.09137, 0.147, -0.8856), (0.6795, 0.7332, -0.8856), (0.202, -0.4142, -0.8856), (0.6771, -0.7327, -0.8856), (1.238, -0.6221, -0.8856), (1.557, -0.147, -0.8856), (1.446, 0.4142, -0.8856), (0.2034, 0.4162, -0.8856), (0.9711, 0.7327, -0.8856), (0.09088, -0.1446, -0.8856), (0.4079, -0.6207, -0.8856), (0.9687, -0.7332, -0.8856), (1.445, -0.4162, -0.8856), (1.557, 0.1446, -0.8856), (0.4099, 0.6221, -0.8856), (0.6779, 0.7417, -1.19), (0.9728, 0.7412, -1.19), (1.245, 0.6279, -1.19), (1.453, 0.4189, -1.19), (1.566, 0.1463, -1.19), (1.565, -0.1487, -1.19), (1.452, -0.421, -1.19), (1.243, -0.6292, -1.19), (0.9704, -0.7417, -1.19), (0.6754, -0.7412, -1.19), (0.4031, -0.6279, -1.19), (0.1949, -0.4189, -1.19), (0.08244, -0.1463, -1.19), (0.08292, 0.1487, -1.19), (0.1963, 0.421, -1.19), (0.4052, 0.6292, -1.19), (1.787, -0.191, 0.3274), (1.788, 0.1878, 0.3274), (1.817, -0.1939, 0.753), (1.819, 0.1906, 0.7481), (0.643, 0.9183, -0.5123), (1.008, 0.9177, -0.5123), (1.345, 0.7773, -0.5123), (1.603, 0.5187, -0.5123), (1.742, 0.1811, -0.5123), (1.742, -0.1841, -0.5123), (1.601, -0.5213, -0.5123), (1.343, -0.7791, -0.5123), (1.005, -0.9183, -0.5123), (0.64, -0.9177, -0.5123), (0.3028, -0.7773, -0.5123), (0.04504, -0.5187, -0.5123), (-0.09415, -0.1811, -0.5123), (-0.09355, 0.1841, -0.5123), (0.04676, 0.5213, -0.5123), (0.3054, 0.7791, -0.5123), (0.9992, 0.8726, -0.8175), (1.32, 0.7392, -0.8175), (1.565, 0.4932, -0.8175), (1.697, 0.1722, -0.8175), (1.697, -0.1751, -0.8175), (1.563, -0.4957, -0.8175), (1.317, -0.7408, -0.8175), (0.9963, -0.8731, -0.8175), (0.649, -0.8726, -0.8175), (0.3285, -0.7392, -0.8175), (0.08332, -0.4932, -0.8175), (-0.04903, -0.1722, -0.8175), (-0.04846, 0.1751, -0.8175), (0.08495, 0.4957, -0.8175), (0.3309, 0.7408, -0.8175), (0.6519, 0.8731, -0.8175)], [], [(48, 1, 3, 49), (49, 3, 5, 50), (50, 5, 7, 51), (51, 7, 9, 52), (52, 9, 11, 53), (53, 11, 13, 54), (54, 13, 15, 55), (55, 15, 17, 56), (56, 17, 19, 57), (57, 19, 21, 58), (58, 21, 23, 59), (59, 23, 25, 60), (60, 25, 27, 61), (61, 27, 29, 62), (91, 90, 122, 123), (63, 31, 1, 48), (62, 29, 31, 63), (192, 193, 194, 195, 196, 197, 198, 199, 200, 201, 202, 203, 204, 205, 206, 207), (328, 32, 33, 329), (329, 33, 34, 330), (330, 34, 35, 331), (331, 35, 36, 332), (332, 36, 37, 333), (333, 37, 38, 334), (334, 38, 39, 335), (335, 39, 40, 336), (336, 40, 41, 337), (337, 41, 42, 338), (338, 42, 43, 339), (339, 43, 44, 340), (340, 44, 45, 341), (341, 45, 46, 342), (343, 47, 32, 328), (342, 46, 47, 343), (223, 48, 49, 208), (208, 49, 50, 209), (209, 50, 51, 210), (210, 51, 52, 211), (211, 52, 53, 212), (212, 53, 54, 213), (213, 54, 55, 214), (214, 55, 56, 215), (215, 56, 57, 216), (216, 57, 58, 217), (217, 58, 59, 218), (218, 59, 60, 219), (219, 60, 61, 220), (220, 61, 62, 221), (222, 63, 48, 223), (221, 62, 63, 222), (0, 79, 64, 2), (2, 64, 65, 4), (4, 65, 66, 6), (6, 66, 67, 8), (8, 67, 68, 10), (10, 68, 69, 12), (12, 69, 70, 14), (14, 70, 71, 16), (16, 71, 72, 18), (18, 72, 73, 20), (20, 73, 74, 22), (22, 74, 75, 24), (24, 75, 76, 26), (26, 76, 77, 28), (30, 78, 79, 0), (28, 77, 78, 30), (81, 80, 3, 1), (80, 82, 5, 3), (82, 83, 7, 5), (83, 84, 9, 7), (84, 85, 11, 9), (85, 86, 13, 11), (86, 87, 15, 13), (87, 88, 17, 15), (88, 89, 19, 17), (89, 90, 21, 19), (90, 91, 23, 21), (91, 92, 25, 23), (92, 93, 27, 25), (93, 94, 29, 27), (94, 95, 31, 29), (95, 81, 1, 31), (97, 96, 0, 2), (98, 97, 2, 4), (99, 98, 4, 6), (100, 99, 6, 8), (101, 100, 8, 10), (102, 101, 10, 12), (103, 102, 12, 14), (104, 103, 14, 16), (105, 104, 16, 18), (106, 105, 18, 20), (107, 106, 20, 22), (108, 107, 22, 24), (109, 108, 24, 26), (110, 109, 26, 28), (111, 110, 28, 30), (96, 111, 30, 0), (114, 112, 128, 130), (89, 88, 120, 121), (87, 86, 118, 119), (85, 84, 116, 117), (81, 95, 127, 113), (83, 82, 114, 115), (94, 93, 125, 126), (80, 81, 113, 112), (92, 91, 123, 124), (90, 89, 121, 122), (88, 87, 119, 120), (86, 85, 117, 118), (84, 83, 115, 116), (95, 94, 126, 127), (82, 80, 112, 114), (93, 92, 124, 125), (160, 161, 146, 147), (125, 124, 140, 141), (123, 122, 138, 139), (121, 120, 136, 137), (119, 118, 134, 135), (117, 116, 132, 133), (113, 127, 143, 129), (115, 114, 130, 131), (126, 125, 141, 142), (112, 113, 129, 128), (124, 123, 139, 140), (122, 121, 137, 138), (120, 119, 135, 136), (118, 117, 133, 134), (116, 115, 131, 132), (127, 126, 142, 143), (144, 145, 159, 158, 157, 156, 155, 154, 153, 152, 151, 150, 149, 148, 147, 146), (162, 163, 157, 158), (164, 165, 145, 144), (166, 167, 155, 156), (168, 169, 153, 154), (170, 171, 151, 152), (172, 173, 149, 150), (174, 160, 147, 148), (175, 162, 158, 159), (161, 164, 144, 146), (163, 166, 156, 157), (167, 168, 154, 155), (169, 170, 152, 153), (171, 172, 150, 151), (173, 174, 148, 149), (165, 175, 159, 145), (299, 292, 161, 160), (300, 293, 163, 162), (301, 294, 165, 164), (302, 295, 167, 166), (303, 296, 169, 168), (304, 297, 171, 170), (305, 298, 173, 172), (306, 299, 160, 174), (307, 300, 162, 175), (292, 301, 164, 161), (293, 302, 166, 163), (295, 303, 168, 167), (296, 304, 170, 169), (297, 305, 172, 171), (298, 306, 174, 173), (294, 307, 175, 165), (131, 130, 185, 176), (142, 141, 186, 177), (128, 129, 187, 178), (140, 139, 188, 179), (138, 137, 189, 180), (136, 135, 190, 181), (134, 133, 191, 182), (132, 131, 176, 183), (143, 142, 177, 184), (130, 128, 178, 185), (141, 140, 179, 186), (139, 138, 180, 188), (137, 136, 181, 189), (135, 134, 182, 190), (133, 132, 183, 191), (129, 143, 184, 187), (193, 192, 96, 97), (194, 193, 97, 98), (195, 194, 98, 99), (196, 195, 99, 100), (197, 196, 100, 101), (198, 197, 101, 102), (199, 198, 102, 103), (200, 199, 103, 104), (201, 200, 104, 105), (202, 201, 105, 106), (203, 202, 106, 107), (204, 203, 107, 108), (205, 204, 108, 109), (206, 205, 109, 110), (207, 206, 110, 111), (192, 207, 111, 96), (239, 223, 208, 224), (224, 208, 209, 225), (225, 209, 210, 226), (226, 210, 211, 227), (324, 325, 242, 243), (228, 212, 213, 229), (229, 213, 214, 230), (230, 214, 215, 231), (231, 215, 216, 232), (232, 216, 217, 233), (233, 217, 218, 234), (234, 218, 219, 235), (235, 219, 220, 236), (236, 220, 221, 237), (238, 222, 223, 239), (237, 221, 222, 238), (32, 239, 224, 33), (33, 224, 225, 34), (34, 225, 226, 35), (35, 226, 227, 36), (36, 227, 228, 37), (37, 228, 229, 38), (38, 229, 230, 39), (39, 230, 231, 40), (40, 231, 232, 41), (41, 232, 233, 42), (42, 233, 234, 43), (43, 234, 235, 44), (44, 235, 236, 45), (45, 236, 237, 46), (47, 238, 239, 32), (46, 237, 238, 47), (243, 242, 246, 247), (326, 324, 243, 241), (325, 327, 240, 242), (327, 326, 241, 240), (247, 246, 250, 251), (241, 243, 247, 245), (242, 240, 244, 246), (240, 241, 245, 244), (251, 250, 254, 255), (245, 247, 251, 249), (246, 244, 248, 250), (244, 245, 249, 248), (255, 254, 258, 259), (249, 251, 255, 253), (250, 248, 252, 254), (248, 249, 253, 252), (259, 258, 262, 263), (253, 255, 259, 257), (254, 252, 256, 258), (252, 253, 257, 256), (263, 262, 266, 267), (257, 259, 263, 261), (258, 256, 260, 262), (256, 257, 261, 260), (267, 266, 270, 271), (261, 263, 267, 265), (262, 260, 264, 266), (260, 261, 265, 264), (271, 270, 274, 275), (265, 267, 271, 269), (266, 264, 268, 270), (264, 265, 269, 268), (275, 274, 278, 279), (269, 271, 275, 273), (270, 268, 272, 274), (268, 269, 273, 272), (279, 278, 282, 283), (273, 275, 279, 277), (274, 272, 276, 278), (272, 273, 277, 276), (283, 282, 286, 287), (277, 279, 283, 281), (278, 276, 280, 282), (276, 277, 281, 280), (287, 286, 290, 291), (281, 283, 287, 285), (282, 280, 284, 286), (280, 281, 285, 284), (290, 288, 289, 291), (285, 287, 291, 289), (286, 284, 288, 290), (284, 285, 289, 288), (176, 185, 292, 299), (177, 186, 293, 300), (178, 187, 294, 301), (179, 188, 295, 302), (180, 189, 296, 303), (181, 190, 297, 304), (182, 191, 298, 305), (183, 176, 299, 306), (184, 177, 300, 307), (185, 178, 301, 292), (186, 179, 302, 293), (188, 180, 303, 295), (189, 181, 304, 296), (190, 182, 305, 297), (191, 183, 306, 298), (187, 184, 307, 294), (79, 308, 309, 64), (64, 309, 310, 65), (65, 310, 311, 66), (66, 311, 312, 67), (67, 312, 313, 68), (68, 313, 314, 69), (69, 314, 315, 70), (70, 315, 316, 71), (71, 316, 317, 72), (72, 317, 318, 73), (73, 318, 319, 74), (74, 319, 320, 75), (75, 320, 321, 76), (76, 321, 322, 77), (78, 323, 308, 79), (77, 322, 323, 78), (228, 227, 325, 324), (212, 228, 324, 326), (227, 211, 327, 325), (211, 212, 326, 327), (359, 328, 329, 344), (344, 329, 330, 345), (345, 330, 331, 346), (346, 331, 332, 347), (347, 332, 333, 348), (348, 333, 334, 349), (349, 334, 335, 350), (350, 335, 336, 351), (351, 336, 337, 352), (352, 337, 338, 353), (353, 338, 339, 354), (354, 339, 340, 355), (355, 340, 341, 356), (356, 341, 342, 357), (358, 343, 328, 359), (357, 342, 343, 358), (308, 359, 344, 309), (309, 344, 345, 310), (310, 345, 346, 311), (311, 346, 347, 312), (312, 347, 348, 313), (313, 348, 349, 314), (314, 349, 350, 315), (315, 350, 351, 316), (316, 351, 352, 317), (317, 352, 353, 318), (318, 353, 354, 319), (319, 354, 355, 320), (320, 355, 356, 321), (321, 356, 357, 322), (323, 358, 359, 308), (322, 357, 358, 323)])
me_cylinder_002.polygons.foreach_set('use_smooth', [True] * 346)
me_cylinder_002.materials.append(mat_material)
me_cylinder_002.use_remesh_preserve_volume = False
me_cylinder_002.use_remesh_preserve_attributes = False
me_cylinder_002.use_mirror_vertex_groups = False
me_cylinder_002.update()
me_cylinder_007 = bpy.data.meshes.new('Cylinder.007')
me_cylinder_007.from_pydata([(0.0, -0.01545, 0.0), (0.0, -0.01545, 0.04115), (-0.01093, -0.01093, 0.0), (-0.01093, -0.01093, 0.04115), (-0.01545, 6.754e-10, 0.0), (-0.01545, 6.754e-10, 0.04115), (-0.01093, 0.01093, 0.0), (-0.01093, 0.01093, 0.04115), (1.351e-09, 0.01545, 0.0), (1.351e-09, 0.01545, 0.04115), (0.01093, 0.01093, 0.0), (0.01093, 0.01093, 0.04115), (0.01545, -1.842e-10, 0.0), (0.01545, -1.842e-10, 0.04115), (0.01093, -0.01093, 0.0), (0.01093, -0.01093, 0.04115), (0.0, -0.01545, 0.04115), (-0.01093, -0.01093, 0.04115), (-0.01545, 6.754e-10, 0.04115), (-0.01093, 0.01093, 0.04115), (1.351e-09, 0.01545, 0.04115), (0.01093, 0.01093, 0.04115), (0.01545, -1.842e-10, 0.04115), (0.01093, -0.01093, 0.04115), (3.88e-11, -0.01024, 0.04561), (-0.007243, -0.007243, 0.04561), (-0.01024, 4.477e-10, 0.04561), (-0.007243, 0.007243, 0.04561), (9.343e-10, 0.01024, 0.04561), (0.007243, 0.007243, 0.04561), (0.01024, -1.221e-10, 0.04561), (0.007243, -0.007243, 0.04561)], [], [(0, 1, 3, 2), (2, 3, 5, 4), (4, 5, 7, 6), (6, 7, 9, 8), (8, 9, 11, 10), (10, 11, 13, 12), (1, 15, 23, 16), (14, 15, 1, 0), (12, 13, 15, 14), (16, 23, 31, 24), (15, 13, 22, 23), (13, 11, 21, 22), (11, 9, 20, 21), (9, 7, 19, 20), (7, 5, 18, 19), (5, 3, 17, 18), (3, 1, 16, 17), (25, 24, 31, 30, 29, 28, 27, 26), (23, 22, 30, 31), (22, 21, 29, 30), (21, 20, 28, 29), (20, 19, 27, 28), (19, 18, 26, 27), (18, 17, 25, 26), (17, 16, 24, 25)])
me_cylinder_007.polygons.foreach_set('use_smooth', [True] * 25)
me_cylinder_007.materials.append(mat_redsprinkle)
me_cylinder_007.use_remesh_preserve_volume = False
me_cylinder_007.use_remesh_preserve_attributes = False
me_cylinder_007.use_mirror_vertex_groups = False
me_cylinder_007.update()
me_cylinder_006 = bpy.data.meshes.new('Cylinder.006')
me_cylinder_006.from_pydata([(0.0, -0.01545, 0.0), (0.0, -0.01545, 0.04115), (-0.01093, -0.01093, 0.0), (-0.01093, -0.01093, 0.04115), (-0.01545, 6.754e-10, 0.0), (-0.01545, 6.754e-10, 0.04115), (-0.01093, 0.01093, 0.0), (-0.01093, 0.01093, 0.04115), (1.351e-09, 0.01545, 0.0), (1.351e-09, 0.01545, 0.04115), (0.01093, 0.01093, 0.0), (0.01093, 0.01093, 0.04115), (0.01545, -1.842e-10, 0.0), (0.01545, -1.842e-10, 0.04115), (0.01093, -0.01093, 0.0), (0.01093, -0.01093, 0.04115), (0.0, -0.01545, 0.04115), (-0.01093, -0.01093, 0.04115), (-0.01545, 6.754e-10, 0.04115), (-0.01093, 0.01093, 0.04115), (1.351e-09, 0.01545, 0.04115), (0.01093, 0.01093, 0.04115), (0.01545, -1.842e-10, 0.04115), (0.01093, -0.01093, 0.04115), (3.88e-11, -0.01024, 0.04561), (-0.007243, -0.007243, 0.04561), (-0.01024, 4.477e-10, 0.04561), (-0.007243, 0.007243, 0.04561), (9.343e-10, 0.01024, 0.04561), (0.007243, 0.007243, 0.04561), (0.01024, -1.221e-10, 0.04561), (0.007243, -0.007243, 0.04561)], [], [(0, 1, 3, 2), (2, 3, 5, 4), (4, 5, 7, 6), (6, 7, 9, 8), (8, 9, 11, 10), (10, 11, 13, 12), (1, 15, 23, 16), (14, 15, 1, 0), (12, 13, 15, 14), (16, 23, 31, 24), (15, 13, 22, 23), (13, 11, 21, 22), (11, 9, 20, 21), (9, 7, 19, 20), (7, 5, 18, 19), (5, 3, 17, 18), (3, 1, 16, 17), (25, 24, 31, 30, 29, 28, 27, 26), (23, 22, 30, 31), (22, 21, 29, 30), (21, 20, 28, 29), (20, 19, 27, 28), (19, 18, 26, 27), (18, 17, 25, 26), (17, 16, 24, 25)])
me_cylinder_006.polygons.foreach_set('use_smooth', [True] * 25)
me_cylinder_006.materials.append(mat_silversprinkle)
me_cylinder_006.use_remesh_preserve_volume = False
me_cylinder_006.use_remesh_preserve_attributes = False
me_cylinder_006.use_mirror_vertex_groups = False
me_cylinder_006.update()
me_cylinder_005 = bpy.data.meshes.new('Cylinder.005')
me_cylinder_005.from_pydata([(0.0, -0.01545, 0.0), (0.0, -0.01545, 0.04115), (-0.01093, -0.01093, 0.0), (-0.01093, -0.01093, 0.04115), (-0.01545, 6.754e-10, 0.0), (-0.01545, 6.754e-10, 0.04115), (-0.01093, 0.01093, 0.0), (-0.01093, 0.01093, 0.04115), (1.351e-09, 0.01545, 0.0), (1.351e-09, 0.01545, 0.04115), (0.01093, 0.01093, 0.0), (0.01093, 0.01093, 0.04115), (0.01545, -1.842e-10, 0.0), (0.01545, -1.842e-10, 0.04115), (0.01093, -0.01093, 0.0), (0.01093, -0.01093, 0.04115), (0.0, -0.01545, 0.04115), (-0.01093, -0.01093, 0.04115), (-0.01545, 6.754e-10, 0.04115), (-0.01093, 0.01093, 0.04115), (1.351e-09, 0.01545, 0.04115), (0.01093, 0.01093, 0.04115), (0.01545, -1.842e-10, 0.04115), (0.01093, -0.01093, 0.04115), (3.88e-11, -0.01024, 0.04561), (-0.007243, -0.007243, 0.04561), (-0.01024, 4.477e-10, 0.04561), (-0.007243, 0.007243, 0.04561), (9.343e-10, 0.01024, 0.04561), (0.007243, 0.007243, 0.04561), (0.01024, -1.221e-10, 0.04561), (0.007243, -0.007243, 0.04561)], [], [(0, 1, 3, 2), (2, 3, 5, 4), (4, 5, 7, 6), (6, 7, 9, 8), (8, 9, 11, 10), (10, 11, 13, 12), (1, 15, 23, 16), (14, 15, 1, 0), (12, 13, 15, 14), (16, 23, 31, 24), (15, 13, 22, 23), (13, 11, 21, 22), (11, 9, 20, 21), (9, 7, 19, 20), (7, 5, 18, 19), (5, 3, 17, 18), (3, 1, 16, 17), (25, 24, 31, 30, 29, 28, 27, 26), (23, 22, 30, 31), (22, 21, 29, 30), (21, 20, 28, 29), (20, 19, 27, 28), (19, 18, 26, 27), (18, 17, 25, 26), (17, 16, 24, 25)])
me_cylinder_005.polygons.foreach_set('use_smooth', [True] * 25)
me_cylinder_005.materials.append(mat_greensprinkle)
me_cylinder_005.use_remesh_preserve_volume = False
me_cylinder_005.use_remesh_preserve_attributes = False
me_cylinder_005.use_mirror_vertex_groups = False
me_cylinder_005.update()
me_cylinder_004 = bpy.data.meshes.new('Cylinder.004')
me_cylinder_004.from_pydata([(0.0, -0.01545, 0.0), (0.0, -0.01545, 0.04115), (-0.01093, -0.01093, 0.0), (-0.01093, -0.01093, 0.04115), (-0.01545, 6.754e-10, 0.0), (-0.01545, 6.754e-10, 0.04115), (-0.01093, 0.01093, 0.0), (-0.01093, 0.01093, 0.04115), (1.351e-09, 0.01545, 0.0), (1.351e-09, 0.01545, 0.04115), (0.01093, 0.01093, 0.0), (0.01093, 0.01093, 0.04115), (0.01545, -1.842e-10, 0.0), (0.01545, -1.842e-10, 0.04115), (0.01093, -0.01093, 0.0), (0.01093, -0.01093, 0.04115), (0.0, -0.01545, 0.04115), (-0.01093, -0.01093, 0.04115), (-0.01545, 6.754e-10, 0.04115), (-0.01093, 0.01093, 0.04115), (1.351e-09, 0.01545, 0.04115), (0.01093, 0.01093, 0.04115), (0.01545, -1.842e-10, 0.04115), (0.01093, -0.01093, 0.04115), (3.88e-11, -0.01024, 0.04561), (-0.007243, -0.007243, 0.04561), (-0.01024, 4.477e-10, 0.04561), (-0.007243, 0.007243, 0.04561), (9.343e-10, 0.01024, 0.04561), (0.007243, 0.007243, 0.04561), (0.01024, -1.221e-10, 0.04561), (0.007243, -0.007243, 0.04561)], [], [(0, 1, 3, 2), (2, 3, 5, 4), (4, 5, 7, 6), (6, 7, 9, 8), (8, 9, 11, 10), (10, 11, 13, 12), (1, 15, 23, 16), (14, 15, 1, 0), (12, 13, 15, 14), (16, 23, 31, 24), (15, 13, 22, 23), (13, 11, 21, 22), (11, 9, 20, 21), (9, 7, 19, 20), (7, 5, 18, 19), (5, 3, 17, 18), (3, 1, 16, 17), (25, 24, 31, 30, 29, 28, 27, 26), (23, 22, 30, 31), (22, 21, 29, 30), (21, 20, 28, 29), (20, 19, 27, 28), (19, 18, 26, 27), (18, 17, 25, 26), (17, 16, 24, 25)])
me_cylinder_004.polygons.foreach_set('use_smooth', [True] * 25)
me_cylinder_004.materials.append(mat_greensprinkle)
me_cylinder_004.use_remesh_preserve_volume = False
me_cylinder_004.use_remesh_preserve_attributes = False
me_cylinder_004.use_mirror_vertex_groups = False
me_cylinder_004.update()
me_cylinder_003 = bpy.data.meshes.new('Cylinder.003')
me_cylinder_003.from_pydata([(0.0, -0.01545, 0.0), (0.0, -0.01545, 0.04115), (-0.01093, -0.01093, 0.0), (-0.01093, -0.01093, 0.04115), (-0.01545, 6.754e-10, 0.0), (-0.01545, 6.754e-10, 0.04115), (-0.01093, 0.01093, 0.0), (-0.01093, 0.01093, 0.04115), (1.351e-09, 0.01545, 0.0), (1.351e-09, 0.01545, 0.04115), (0.01093, 0.01093, 0.0), (0.01093, 0.01093, 0.04115), (0.01545, -1.842e-10, 0.0), (0.01545, -1.842e-10, 0.04115), (0.01093, -0.01093, 0.0), (0.01093, -0.01093, 0.04115), (0.0, -0.01545, 0.04115), (-0.01093, -0.01093, 0.04115), (-0.01545, 6.754e-10, 0.04115), (-0.01093, 0.01093, 0.04115), (1.351e-09, 0.01545, 0.04115), (0.01093, 0.01093, 0.04115), (0.01545, -1.842e-10, 0.04115), (0.01093, -0.01093, 0.04115), (3.88e-11, -0.01024, 0.04561), (-0.007243, -0.007243, 0.04561), (-0.01024, 4.477e-10, 0.04561), (-0.007243, 0.007243, 0.04561), (9.343e-10, 0.01024, 0.04561), (0.007243, 0.007243, 0.04561), (0.01024, -1.221e-10, 0.04561), (0.007243, -0.007243, 0.04561)], [], [(0, 1, 3, 2), (2, 3, 5, 4), (4, 5, 7, 6), (6, 7, 9, 8), (8, 9, 11, 10), (10, 11, 13, 12), (1, 15, 23, 16), (14, 15, 1, 0), (12, 13, 15, 14), (16, 23, 31, 24), (15, 13, 22, 23), (13, 11, 21, 22), (11, 9, 20, 21), (9, 7, 19, 20), (7, 5, 18, 19), (5, 3, 17, 18), (3, 1, 16, 17), (25, 24, 31, 30, 29, 28, 27, 26), (23, 22, 30, 31), (22, 21, 29, 30), (21, 20, 28, 29), (20, 19, 27, 28), (19, 18, 26, 27), (18, 17, 25, 26), (17, 16, 24, 25)])
me_cylinder_003.polygons.foreach_set('use_smooth', [True] * 25)
me_cylinder_003.materials.append(mat_redsprinkle)
me_cylinder_003.use_remesh_preserve_volume = False
me_cylinder_003.use_remesh_preserve_attributes = False
me_cylinder_003.use_mirror_vertex_groups = False
me_cylinder_003.update()
me_cylinder_001 = bpy.data.meshes.new('Cylinder.001')
me_cylinder_001.from_pydata([(0.0, -0.01545, 0.0), (0.0, -0.01545, 0.04115), (-0.01093, -0.01093, 0.0), (-0.01093, -0.01093, 0.04115), (-0.01545, 6.754e-10, 0.0), (-0.01545, 6.754e-10, 0.04115), (-0.01093, 0.01093, 0.0), (-0.01093, 0.01093, 0.04115), (1.351e-09, 0.01545, 0.0), (1.351e-09, 0.01545, 0.04115), (0.01093, 0.01093, 0.0), (0.01093, 0.01093, 0.04115), (0.01545, -1.842e-10, 0.0), (0.01545, -1.842e-10, 0.04115), (0.01093, -0.01093, 0.0), (0.01093, -0.01093, 0.04115), (0.0, -0.01545, 0.04115), (-0.01093, -0.01093, 0.04115), (-0.01545, 6.754e-10, 0.04115), (-0.01093, 0.01093, 0.04115), (1.351e-09, 0.01545, 0.04115), (0.01093, 0.01093, 0.04115), (0.01545, -1.842e-10, 0.04115), (0.01093, -0.01093, 0.04115), (3.88e-11, -0.01024, 0.04561), (-0.007243, -0.007243, 0.04561), (-0.01024, 4.477e-10, 0.04561), (-0.007243, 0.007243, 0.04561), (9.343e-10, 0.01024, 0.04561), (0.007243, 0.007243, 0.04561), (0.01024, -1.221e-10, 0.04561), (0.007243, -0.007243, 0.04561)], [], [(0, 1, 3, 2), (2, 3, 5, 4), (4, 5, 7, 6), (6, 7, 9, 8), (8, 9, 11, 10), (10, 11, 13, 12), (1, 15, 23, 16), (14, 15, 1, 0), (12, 13, 15, 14), (16, 23, 31, 24), (15, 13, 22, 23), (13, 11, 21, 22), (11, 9, 20, 21), (9, 7, 19, 20), (7, 5, 18, 19), (5, 3, 17, 18), (3, 1, 16, 17), (25, 24, 31, 30, 29, 28, 27, 26), (23, 22, 30, 31), (22, 21, 29, 30), (21, 20, 28, 29), (20, 19, 27, 28), (19, 18, 26, 27), (18, 17, 25, 26), (17, 16, 24, 25)])
me_cylinder_001.polygons.foreach_set('use_smooth', [True] * 25)
me_cylinder_001.materials.append(mat_silversprinkle)
me_cylinder_001.use_remesh_preserve_volume = False
me_cylinder_001.use_remesh_preserve_attributes = False
me_cylinder_001.use_mirror_vertex_groups = False
me_cylinder_001.update()

# ---- objects
ob_plate = bpy.data.objects.new('Plate', me_circle_001)
ob_lamp = bpy.data.objects.new('Lamp', light_point)
ob_icing = bpy.data.objects.new('Icing', me_torus_001)
ob_doughnut = bpy.data.objects.new('Doughnut', me_torus)
ob_table = bpy.data.objects.new('Table', me_plane)
ob_camera = bpy.data.objects.new('Camera', cam_camera)
ob_mug = bpy.data.objects.new('Mug', me_cylinder_002)
ob_sprinkle_005 = bpy.data.objects.new('Sprinkle.005', me_cylinder_007)
ob_sprinkle_004 = bpy.data.objects.new('Sprinkle.004', me_cylinder_006)
ob_sprinkle_003 = bpy.data.objects.new('Sprinkle.003', me_cylinder_005)
ob_sprinkle_002 = bpy.data.objects.new('Sprinkle.002', me_cylinder_004)
ob_sprinkle_001 = bpy.data.objects.new('Sprinkle.001', me_cylinder_003)
ob_sprinkle = bpy.data.objects.new('Sprinkle', me_cylinder_001)

# ---- transforms, parenting, visibility, modifiers, constraints
ob_plate.location = (-0.976, -0.5904, -0.1657)
ob_plate.scale = (0.6425, 0.6425, 0.6425)
ob_plate.lineart.crease_threshold = 0.0
_m = ob_plate.modifiers.new('Solidify', 'SOLIDIFY')
_m.thickness = 0.122
_m.offset = 1.0
_m.invert_vertex_group = True
_m.nonmanifold_thickness_mode = 'FIXED'
_m.nonmanifold_merge_threshold = 0.0003
_m = ob_plate.modifiers.new('Subsurf', 'SUBSURF')
_m.uv_smooth = 'PRESERVE_CORNERS'
_m.quality = 2
_m.levels = 2
_m.show_only_control_edges = False
ob_lamp.location = (2.2, -4.972, 5.026)
ob_lamp.lineart.crease_threshold = 0.0
ob_icing.location = (-0.8211, -0.7464, -0.1076)
ob_icing.lineart.crease_threshold = 0.0
_m = ob_icing.modifiers.new('Solidify', 'SOLIDIFY')
_m.thickness = 0.072
_m.nonmanifold_thickness_mode = 'FIXED'
_m.nonmanifold_merge_threshold = 0.0003
_m = ob_icing.modifiers.new('Subsurf', 'SUBSURF')
_m.uv_smooth = 'PRESERVE_CORNERS'
_m.quality = 2
_m.levels = 4
_m.show_only_control_edges = False
_m = ob_icing.modifiers.new('ParticleSystem 1', 'PARTICLE_SYSTEM')
ob_doughnut.location = (-0.8211, -0.7464, 0.6299)
ob_doughnut.lineart.crease_threshold = 0.0
_m = ob_doughnut.modifiers.new('Subsurf', 'SUBSURF')
_m.uv_smooth = 'PRESERVE_CORNERS'
_m.render_levels = 3
_m.show_only_control_edges = False
ob_table.location = (0.0, 0.0, 0.0)
ob_table.scale = (8.0, 8.0, 8.0)
ob_table.lineart.crease_threshold = 0.0
ob_camera.location = (7.481, -6.787, 6.486)
ob_camera.rotation_euler = (1.109, 0.01082, 0.8149)
ob_camera.lock_rotations_4d = False
ob_camera.empty_display_type = 'ARROWS'
ob_camera.color = (0.0, 0.0, 0.0, 0.0)
ob_camera.display_type = 'WIRE'
ob_camera.lineart.crease_threshold = 0.0
ob_mug.location = (-1.314, 2.795, 1.89)
ob_mug.scale = (1.266, 1.266, 1.266)
ob_mug.lineart.crease_threshold = 0.0
_m = ob_mug.modifiers.new('Subsurf', 'SUBSURF')
_m.uv_smooth = 'PRESERVE_CORNERS'
_m.quality = 2
_m.levels = 3
_m.show_only_control_edges = False
ob_sprinkle_005.location = (-1.499, -2.761, 1.349)
ob_sprinkle_005.scale = (1.035, 1.035, 0.6544)
ob_sprinkle_005.lineart.crease_threshold = 0.0
_m = ob_sprinkle_005.modifiers.new('Mirror', 'MIRROR')
_m.use_axis = (False, False, True)
_m.use_clip = True
ob_sprinkle_004.location = (-1.385, -2.716, 1.329)
ob_sprinkle_004.scale = (1.0, 1.0, 0.5828)
ob_sprinkle_004.lineart.crease_threshold = 0.0
_m = ob_sprinkle_004.modifiers.new('Mirror', 'MIRROR')
_m.use_axis = (False, False, True)
_m.use_clip = True
ob_sprinkle_003.location = (-1.359, -2.641, 1.328)
ob_sprinkle_003.scale = (0.9248, 0.9248, 0.8666)
ob_sprinkle_003.lineart.crease_threshold = 0.0
_m = ob_sprinkle_003.modifiers.new('Mirror', 'MIRROR')
_m.use_axis = (False, False, True)
_m.use_clip = True
ob_sprinkle_002.location = (-1.259, -2.502, 1.334)
ob_sprinkle_002.scale = (1.272, 1.272, 0.6197)
ob_sprinkle_002.lineart.crease_threshold = 0.0
_m = ob_sprinkle_002.modifiers.new('Mirror', 'MIRROR')
_m.use_axis = (False, False, True)
_m.use_clip = True
ob_sprinkle_001.location = (-1.348, -2.567, 1.342)
ob_sprinkle_001.scale = (0.861, 0.861, 1.248)
ob_sprinkle_001.lineart.crease_threshold = 0.0
_m = ob_sprinkle_001.modifiers.new('Mirror', 'MIRROR')
_m.use_axis = (False, False, True)
_m.use_clip = True
ob_sprinkle.location = (-1.19, -2.45, 1.332)
ob_sprinkle.lineart.crease_threshold = 0.0
_m = ob_sprinkle.modifiers.new('Mirror', 'MIRROR')
_m.use_axis = (False, False, True)
_m.use_clip = True

# ---- collection membership
col_collection_1.objects.link(ob_plate)
col_collection_1.objects.link(ob_lamp)
col_collection_1.objects.link(ob_icing)
col_collection_1.objects.link(ob_doughnut)
col_collection_1.objects.link(ob_table)
col_collection_1.objects.link(ob_camera)
col_collection_2.objects.link(ob_mug)
col_collection_3.objects.link(ob_sprinkle_005)
col_collection_3.objects.link(ob_sprinkle_004)
col_collection_3.objects.link(ob_sprinkle_003)
col_collection_3.objects.link(ob_sprinkle_002)
col_collection_3.objects.link(ob_sprinkle_001)
col_collection_3.objects.link(ob_sprinkle)

# ---- scene / render settings (as saved in the file)
scene.camera = ob_camera
scene.frame_start = 1; scene.frame_end = 250; scene.frame_set(12)
scene.render.engine = 'CYCLES'
scene.render.resolution_percentage = 50
scene.render.dither_intensity = 0.0
scene.cycles.use_denoising = False
scene.cycles.samples = 10
scene.cycles.sampling_pattern = 'TABULATED_SOBOL'
scene.cycles.light_sampling_threshold = 0.0
scene.cycles.use_adaptive_sampling = False
scene.cycles.use_light_tree = False
scene.cycles.blur_glossy = 0.0
scene.cycles.pixel_filter_type = 'GAUSSIAN'
scene.cycles.sample_clamp_indirect = 0.0
scene.view_settings.view_transform = 'Standard'
bpy.context.view_layer.update()
